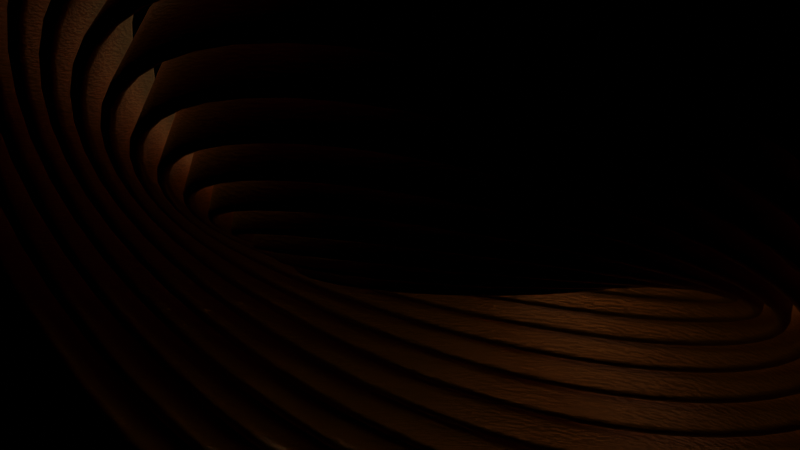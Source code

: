 # Source: rotating_rings.blend  (saved by Blender 2.83.19; exported with 4.5.12 LTS)
import bpy
from mathutils import Matrix  # noqa: F401  (used for matrix-valued properties, if any)

bpy.ops.wm.read_factory_settings(use_empty=True)
scene = bpy.context.scene
scene.name = 'Scene'

# ---- collections
col_collection = bpy.data.collections.new('Collection'); scene.collection.children.link(col_collection)

# ---- materials (node trees are filled in below, after node groups)
mat_material_001 = bpy.data.materials.new('Material.001')
mat_material_001.use_transparent_shadow = False

# ---- material node trees
mat_material_001.use_nodes = True; mat_material_001.node_tree.nodes.clear()
_N = mat_material_001.node_tree.nodes; _L = mat_material_001.node_tree.links
n0 = _N.new('ShaderNodeBsdfPrincipled'); n0.name = 'Principled BSDF'; n0.location = (10, 300)
n0.distribution = 'GGX'
n0.subsurface_method = 'BURLEY'
n0.inputs[0].default_value = (0.8, 0.4441, 0.1571, 1.0)
n0.inputs[1].default_value = 1.0
n0.inputs[3].default_value = 1.45
n0.inputs[27].default_value = (0.0, 0.0, 0.0, 1.0)
n0.inputs[28].default_value = 1.0
n1 = _N.new('ShaderNodeOutputMaterial'); n1.name = 'Material Output'; n1.location = (300, 300)
n2 = _N.new('ShaderNodeBump'); n2.name = 'Bump'; n2.location = (-290, -14)
n2.inputs[0].default_value = 0.1083
n2.inputs[1].default_value = 1.0
n2.inputs[2].default_value = 1.0
n3 = _N.new('ShaderNodeTexNoise'); n3.name = 'Noise Texture'; n3.location = (-560, -34)
n3.inputs[2].default_value = 23.0
n3.inputs[3].default_value = 16.0
_L.new(n0.outputs[0], n1.inputs[0])
_L.new(n2.outputs[0], n0.inputs[5])
_L.new(n3.outputs[1], n2.inputs[3])
n1.is_active_output = True

# ---- world
world_world = bpy.data.worlds.new('World'); scene.world = world_world
world_world.use_nodes = True; world_world.node_tree.nodes.clear()
_N = world_world.node_tree.nodes; _L = world_world.node_tree.links
n0 = _N.new('ShaderNodeOutputWorld'); n0.name = 'World Output'; n0.location = (300, 300)
n1 = _N.new('ShaderNodeBackground'); n1.name = 'Background'; n1.location = (10, 300)
n1.inputs[0].default_value = (0.0, 0.0, 0.0, 1.0)
_L.new(n1.outputs[0], n0.inputs[0])
n0.is_active_output = True
world_world.color = (0.05088, 0.05088, 0.05088)
world_world.use_sun_shadow = False
world_world.sun_shadow_jitter_overblur = 0.0

# ---- cameras
cam_camera = bpy.data.cameras.new('Camera')

# ---- lights
light_sun = bpy.data.lights.new('Sun', 'SUN')
light_sun.transmission_factor = 0.0
light_sun.angle = 0.3425
light_sun.energy = 1.0
light_sun.shadow_soft_size = 0.125

# ---- meshes
me_beziercircle = bpy.data.meshes.new('BezierCircle')
me_beziercircle.from_pydata([(0.0, -1.0, -0.13), (5.588e-09, -1.01, -0.1273), (9.313e-09, -1.017, -0.12), (9.313e-09, -1.02, -0.11), (1.118e-08, -1.02, 0.11), (7.451e-09, -1.017, 0.12), (7.451e-09, -1.01, 0.1273), (0.0, -1.0, 0.13), (-3.725e-09, -0.99, 0.1273), (-9.313e-09, -0.9827, 0.12), (-9.313e-09, -0.98, 0.11), (-1.118e-08, -0.98, -0.11), (-7.451e-09, -0.9827, -0.12), (-7.451e-09, -0.99, -0.1273), (-0.1357, -0.9909, -0.13), (-0.137, -1.001, -0.1273), (-0.138, -1.008, -0.12), (-0.1383, -1.011, -0.11), (-0.1383, -1.011, 0.11), (-0.138, -1.008, 0.12), (-0.137, -1.001, 0.1273), (-0.1357, -0.9909, 0.13), (-0.1343, -0.981, 0.1273), (-0.1333, -0.9737, 0.12), (-0.133, -0.971, 0.11), (-0.133, -0.971, -0.11), (-0.1333, -0.9737, -0.12), (-0.1343, -0.981, -0.1273), (-0.2658, -0.9643, -0.13), (-0.2684, -0.9739, -0.1273), (-0.2704, -0.981, -0.12), (-0.2711, -0.9836, -0.11), (-0.2711, -0.9836, 0.11), (-0.2704, -0.981, 0.12), (-0.2684, -0.9739, 0.1273), (-0.2658, -0.9643, 0.13), (-0.2631, -0.9546, 0.1273), (-0.2612, -0.9476, 0.12), (-0.2605, -0.945, 0.11), (-0.2605, -0.945, -0.11), (-0.2612, -0.9476, -0.12), (-0.2631, -0.9546, -0.1273), (-0.3892, -0.9214, -0.13), (-0.3931, -0.9306, -0.1273), (-0.3959, -0.9373, -0.12), (-0.397, -0.9398, -0.11), (-0.397, -0.9398, 0.11), (-0.3959, -0.9373, 0.12), (-0.3931, -0.9306, 0.1273), (-0.3892, -0.9214, 0.13), (-0.3853, -0.9122, 0.1273), (-0.3824, -0.9054, 0.12), (-0.3814, -0.903, 0.11), (-0.3814, -0.903, -0.11), (-0.3824, -0.9054, -0.12), (-0.3853, -0.9122, -0.1273), (-0.5046, -0.8634, -0.13), (-0.5097, -0.8721, -0.1273), (-0.5134, -0.8784, -0.12), (-0.5148, -0.8807, -0.11), (-0.5148, -0.8807, 0.11), (-0.5134, -0.8784, 0.12), (-0.5097, -0.8721, 0.1273), (-0.5046, -0.8634, 0.13), (-0.4996, -0.8548, 0.1273), (-0.4959, -0.8485, 0.12), (-0.4945, -0.8462, 0.11), (-0.4945, -0.8462, -0.11), (-0.4959, -0.8485, -0.12), (-0.4996, -0.8548, -0.1273), (-0.611, -0.7916, -0.13), (-0.6171, -0.7995, -0.1273), (-0.6216, -0.8053, -0.12), (-0.6232, -0.8074, -0.11), (-0.6232, -0.8074, 0.11), (-0.6216, -0.8053, 0.12), (-0.6171, -0.7995, 0.1273), (-0.611, -0.7916, 0.13), (-0.6049, -0.7837, 0.1273), (-0.6004, -0.7779, 0.12), (-0.5988, -0.7758, 0.11), (-0.5988, -0.7758, -0.11), (-0.6004, -0.7779, -0.12), (-0.6049, -0.7837, -0.1273), (-0.707, -0.707, -0.13), (-0.7141, -0.7141, -0.1273), (-0.7193, -0.7193, -0.12), (-0.7212, -0.7212, -0.11), (-0.7212, -0.7212, 0.11), (-0.7193, -0.7193, 0.12), (-0.7141, -0.7141, 0.1273), (-0.707, -0.707, 0.13), (-0.7, -0.7, 0.1273), (-0.6948, -0.6948, 0.12), (-0.6929, -0.6929, 0.11), (-0.6929, -0.6929, -0.11), (-0.6948, -0.6948, -0.12), (-0.7, -0.7, -0.1273), (-0.7916, -0.611, -0.13), (-0.7995, -0.6171, -0.1273), (-0.8053, -0.6216, -0.12), (-0.8074, -0.6232, -0.11), (-0.8074, -0.6232, 0.11), (-0.8053, -0.6216, 0.12), (-0.7995, -0.6171, 0.1273), (-0.7916, -0.611, 0.13), (-0.7837, -0.6049, 0.1273), (-0.7779, -0.6004, 0.12), (-0.7758, -0.5988, 0.11), (-0.7758, -0.5988, -0.11), (-0.7779, -0.6004, -0.12), (-0.7837, -0.6049, -0.1273), (-0.8634, -0.5046, -0.13), (-0.8721, -0.5097, -0.1273), (-0.8784, -0.5134, -0.12), (-0.8807, -0.5148, -0.11), (-0.8807, -0.5148, 0.11), (-0.8784, -0.5134, 0.12), (-0.8721, -0.5097, 0.1273), (-0.8634, -0.5046, 0.13), (-0.8548, -0.4996, 0.1273), (-0.8485, -0.4959, 0.12), (-0.8462, -0.4945, 0.11), (-0.8462, -0.4945, -0.11), (-0.8485, -0.4959, -0.12), (-0.8548, -0.4996, -0.1273), (-0.9214, -0.3892, -0.13), (-0.9306, -0.3931, -0.1273), (-0.9373, -0.3959, -0.12), (-0.9398, -0.397, -0.11), (-0.9398, -0.397, 0.11), (-0.9373, -0.3959, 0.12), (-0.9306, -0.3931, 0.1273), (-0.9214, -0.3892, 0.13), (-0.9122, -0.3853, 0.1273), (-0.9054, -0.3824, 0.12), (-0.903, -0.3814, 0.11), (-0.903, -0.3814, -0.11), (-0.9054, -0.3824, -0.12), (-0.9122, -0.3853, -0.1273), (-0.9643, -0.2658, -0.13), (-0.9739, -0.2684, -0.1273), (-0.981, -0.2704, -0.12), (-0.9836, -0.2711, -0.11), (-0.9836, -0.2711, 0.11), (-0.981, -0.2704, 0.12), (-0.9739, -0.2684, 0.1273), (-0.9643, -0.2658, 0.13), (-0.9546, -0.2631, 0.1273), (-0.9476, -0.2612, 0.12), (-0.945, -0.2605, 0.11), (-0.945, -0.2605, -0.11), (-0.9476, -0.2612, -0.12), (-0.9546, -0.2631, -0.1273), (-0.9909, -0.1357, -0.13), (-1.001, -0.137, -0.1273), (-1.008, -0.138, -0.12), (-1.011, -0.1383, -0.11), (-1.011, -0.1383, 0.11), (-1.008, -0.138, 0.12), (-1.001, -0.137, 0.1273), (-0.9909, -0.1357, 0.13), (-0.981, -0.1343, 0.1273), (-0.9737, -0.1333, 0.12), (-0.971, -0.133, 0.11), (-0.971, -0.133, -0.11), (-0.9737, -0.1333, -0.12), (-0.981, -0.1343, -0.1273), (-1.0, 0.0, -0.13), (-1.01, 0.0, -0.1273), (-1.017, 0.0, -0.12), (-1.02, 0.0, -0.11), (-1.02, 0.0, 0.11), (-1.017, 0.0, 0.12), (-1.01, 0.0, 0.1273), (-1.0, 0.0, 0.13), (-0.99, 0.0, 0.1273), (-0.9827, 0.0, 0.12), (-0.98, 0.0, 0.11), (-0.98, 0.0, -0.11), (-0.9827, 0.0, -0.12), (-0.99, 0.0, -0.1273), (-0.9909, 0.1357, -0.13), (-1.001, 0.137, -0.1273), (-1.008, 0.138, -0.12), (-1.011, 0.1383, -0.11), (-1.011, 0.1383, 0.11), (-1.008, 0.138, 0.12), (-1.001, 0.137, 0.1273), (-0.9909, 0.1357, 0.13), (-0.981, 0.1343, 0.1273), (-0.9737, 0.1333, 0.12), (-0.971, 0.133, 0.11), (-0.971, 0.133, -0.11), (-0.9737, 0.1333, -0.12), (-0.981, 0.1343, -0.1273), (-0.9643, 0.2658, -0.13), (-0.9739, 0.2684, -0.1273), (-0.981, 0.2704, -0.12), (-0.9836, 0.2711, -0.11), (-0.9836, 0.2711, 0.11), (-0.981, 0.2704, 0.12), (-0.9739, 0.2684, 0.1273), (-0.9643, 0.2658, 0.13), (-0.9546, 0.2631, 0.1273), (-0.9476, 0.2612, 0.12), (-0.945, 0.2605, 0.11), (-0.945, 0.2605, -0.11), (-0.9476, 0.2612, -0.12), (-0.9546, 0.2631, -0.1273), (-0.9214, 0.3892, -0.13), (-0.9306, 0.3931, -0.1273), (-0.9373, 0.3959, -0.12), (-0.9398, 0.397, -0.11), (-0.9398, 0.397, 0.11), (-0.9373, 0.3959, 0.12), (-0.9306, 0.3931, 0.1273), (-0.9214, 0.3892, 0.13), (-0.9122, 0.3853, 0.1273), (-0.9054, 0.3824, 0.12), (-0.903, 0.3814, 0.11), (-0.903, 0.3814, -0.11), (-0.9054, 0.3824, -0.12), (-0.9122, 0.3853, -0.1273), (-0.8634, 0.5046, -0.13), (-0.8721, 0.5097, -0.1273), (-0.8784, 0.5134, -0.12), (-0.8807, 0.5148, -0.11), (-0.8807, 0.5148, 0.11), (-0.8784, 0.5134, 0.12), (-0.8721, 0.5097, 0.1273), (-0.8634, 0.5046, 0.13), (-0.8548, 0.4996, 0.1273), (-0.8485, 0.4959, 0.12), (-0.8462, 0.4945, 0.11), (-0.8462, 0.4945, -0.11), (-0.8485, 0.4959, -0.12), (-0.8548, 0.4996, -0.1273), (-0.7916, 0.611, -0.13), (-0.7995, 0.6171, -0.1273), (-0.8053, 0.6216, -0.12), (-0.8074, 0.6232, -0.11), (-0.8074, 0.6232, 0.11), (-0.8053, 0.6216, 0.12), (-0.7995, 0.6171, 0.1273), (-0.7916, 0.611, 0.13), (-0.7837, 0.6049, 0.1273), (-0.7779, 0.6004, 0.12), (-0.7758, 0.5988, 0.11), (-0.7758, 0.5988, -0.11), (-0.7779, 0.6004, -0.12), (-0.7837, 0.6049, -0.1273), (-0.707, 0.707, -0.13), (-0.7141, 0.7141, -0.1273), (-0.7193, 0.7193, -0.12), (-0.7212, 0.7212, -0.11), (-0.7212, 0.7212, 0.11), (-0.7193, 0.7193, 0.12), (-0.7141, 0.7141, 0.1273), (-0.707, 0.707, 0.13), (-0.7, 0.7, 0.1273), (-0.6948, 0.6948, 0.12), (-0.6929, 0.6929, 0.11), (-0.6929, 0.6929, -0.11), (-0.6948, 0.6948, -0.12), (-0.7, 0.7, -0.1273), (-0.611, 0.7916, -0.13), (-0.6171, 0.7995, -0.1273), (-0.6216, 0.8053, -0.12), (-0.6232, 0.8074, -0.11), (-0.6232, 0.8074, 0.11), (-0.6216, 0.8053, 0.12), (-0.6171, 0.7995, 0.1273), (-0.611, 0.7916, 0.13), (-0.6049, 0.7837, 0.1273), (-0.6004, 0.7779, 0.12), (-0.5988, 0.7758, 0.11), (-0.5988, 0.7758, -0.11), (-0.6004, 0.7779, -0.12), (-0.6049, 0.7837, -0.1273), (-0.5046, 0.8634, -0.13), (-0.5097, 0.8721, -0.1273), (-0.5134, 0.8784, -0.12), (-0.5148, 0.8807, -0.11), (-0.5148, 0.8807, 0.11), (-0.5134, 0.8784, 0.12), (-0.5097, 0.8721, 0.1273), (-0.5046, 0.8634, 0.13), (-0.4996, 0.8548, 0.1273), (-0.4959, 0.8485, 0.12), (-0.4945, 0.8462, 0.11), (-0.4945, 0.8462, -0.11), (-0.4959, 0.8485, -0.12), (-0.4996, 0.8548, -0.1273), (-0.3892, 0.9214, -0.13), (-0.3931, 0.9306, -0.1273), (-0.3959, 0.9373, -0.12), (-0.397, 0.9398, -0.11), (-0.397, 0.9398, 0.11), (-0.3959, 0.9373, 0.12), (-0.3931, 0.9306, 0.1273), (-0.3892, 0.9214, 0.13), (-0.3853, 0.9122, 0.1273), (-0.3824, 0.9054, 0.12), (-0.3814, 0.903, 0.11), (-0.3814, 0.903, -0.11), (-0.3824, 0.9054, -0.12), (-0.3853, 0.9122, -0.1273), (-0.2658, 0.9643, -0.13), (-0.2684, 0.9739, -0.1273), (-0.2704, 0.981, -0.12), (-0.2711, 0.9836, -0.11), (-0.2711, 0.9836, 0.11), (-0.2704, 0.981, 0.12), (-0.2684, 0.9739, 0.1273), (-0.2658, 0.9643, 0.13), (-0.2631, 0.9546, 0.1273), (-0.2612, 0.9476, 0.12), (-0.2605, 0.945, 0.11), (-0.2605, 0.945, -0.11), (-0.2612, 0.9476, -0.12), (-0.2631, 0.9546, -0.1273), (-0.1357, 0.9909, -0.13), (-0.137, 1.001, -0.1273), (-0.138, 1.008, -0.12), (-0.1383, 1.011, -0.11), (-0.1383, 1.011, 0.11), (-0.138, 1.008, 0.12), (-0.137, 1.001, 0.1273), (-0.1357, 0.9909, 0.13), (-0.1343, 0.981, 0.1273), (-0.1333, 0.9737, 0.12), (-0.133, 0.971, 0.11), (-0.133, 0.971, -0.11), (-0.1333, 0.9737, -0.12), (-0.1343, 0.981, -0.1273), (0.0, 1.0, -0.13), (-7.451e-09, 1.01, -0.1273), (-7.451e-09, 1.017, -0.12), (-1.118e-08, 1.02, -0.11), (-9.313e-09, 1.02, 0.11), (-7.451e-09, 1.017, 0.12), (-5.588e-09, 1.01, 0.1273), (0.0, 1.0, 0.13), (3.725e-09, 0.99, 0.1273), (7.451e-09, 0.9827, 0.12), (1.118e-08, 0.98, 0.11), (9.313e-09, 0.98, -0.11), (7.451e-09, 0.9827, -0.12), (5.588e-09, 0.99, -0.1273), (0.1357, 0.9909, -0.13), (0.137, 1.001, -0.1273), (0.138, 1.008, -0.12), (0.1383, 1.011, -0.11), (0.1383, 1.011, 0.11), (0.138, 1.008, 0.12), (0.137, 1.001, 0.1273), (0.1357, 0.9909, 0.13), (0.1343, 0.981, 0.1273), (0.1333, 0.9737, 0.12), (0.133, 0.971, 0.11), (0.133, 0.971, -0.11), (0.1333, 0.9737, -0.12), (0.1343, 0.981, -0.1273), (0.2658, 0.9643, -0.13), (0.2684, 0.9739, -0.1273), (0.2704, 0.981, -0.12), (0.2711, 0.9836, -0.11), (0.2711, 0.9836, 0.11), (0.2704, 0.981, 0.12), (0.2684, 0.9739, 0.1273), (0.2658, 0.9643, 0.13), (0.2631, 0.9546, 0.1273), (0.2612, 0.9476, 0.12), (0.2605, 0.945, 0.11), (0.2605, 0.945, -0.11), (0.2612, 0.9476, -0.12), (0.2631, 0.9546, -0.1273), (0.3892, 0.9214, -0.13), (0.3931, 0.9306, -0.1273), (0.3959, 0.9373, -0.12), (0.397, 0.9398, -0.11), (0.397, 0.9398, 0.11), (0.3959, 0.9373, 0.12), (0.3931, 0.9306, 0.1273), (0.3892, 0.9214, 0.13), (0.3853, 0.9122, 0.1273), (0.3824, 0.9054, 0.12), (0.3814, 0.903, 0.11), (0.3814, 0.903, -0.11), (0.3824, 0.9054, -0.12), (0.3853, 0.9122, -0.1273), (0.5046, 0.8634, -0.13), (0.5097, 0.8721, -0.1273), (0.5134, 0.8784, -0.12), (0.5148, 0.8807, -0.11), (0.5148, 0.8807, 0.11), (0.5134, 0.8784, 0.12), (0.5097, 0.8721, 0.1273), (0.5046, 0.8634, 0.13), (0.4996, 0.8548, 0.1273), (0.4959, 0.8485, 0.12), (0.4945, 0.8462, 0.11), (0.4945, 0.8462, -0.11), (0.4959, 0.8485, -0.12), (0.4996, 0.8548, -0.1273), (0.611, 0.7916, -0.13), (0.6171, 0.7995, -0.1273), (0.6216, 0.8053, -0.12), (0.6232, 0.8074, -0.11), (0.6232, 0.8074, 0.11), (0.6216, 0.8053, 0.12), (0.6171, 0.7995, 0.1273), (0.611, 0.7916, 0.13), (0.6049, 0.7837, 0.1273), (0.6004, 0.7779, 0.12), (0.5988, 0.7758, 0.11), (0.5988, 0.7758, -0.11), (0.6004, 0.7779, -0.12), (0.6049, 0.7837, -0.1273), (0.707, 0.707, -0.13), (0.7141, 0.7141, -0.1273), (0.7193, 0.7193, -0.12), (0.7212, 0.7212, -0.11), (0.7212, 0.7212, 0.11), (0.7193, 0.7193, 0.12), (0.7141, 0.7141, 0.1273), (0.707, 0.707, 0.13), (0.7, 0.7, 0.1273), (0.6948, 0.6948, 0.12), (0.6929, 0.6929, 0.11), (0.6929, 0.6929, -0.11), (0.6948, 0.6948, -0.12), (0.7, 0.7, -0.1273), (0.7916, 0.611, -0.13), (0.7995, 0.6171, -0.1273), (0.8053, 0.6216, -0.12), (0.8074, 0.6232, -0.11), (0.8074, 0.6232, 0.11), (0.8053, 0.6216, 0.12), (0.7995, 0.6171, 0.1273), (0.7916, 0.611, 0.13), (0.7837, 0.6049, 0.1273), (0.7779, 0.6004, 0.12), (0.7758, 0.5988, 0.11), (0.7758, 0.5988, -0.11), (0.7779, 0.6004, -0.12), (0.7837, 0.6049, -0.1273), (0.8634, 0.5046, -0.13), (0.8721, 0.5097, -0.1273), (0.8784, 0.5134, -0.12), (0.8807, 0.5148, -0.11), (0.8807, 0.5148, 0.11), (0.8784, 0.5134, 0.12), (0.8721, 0.5097, 0.1273), (0.8634, 0.5046, 0.13), (0.8548, 0.4996, 0.1273), (0.8485, 0.4959, 0.12), (0.8462, 0.4945, 0.11), (0.8462, 0.4945, -0.11), (0.8485, 0.4959, -0.12), (0.8548, 0.4996, -0.1273), (0.9214, 0.3892, -0.13), (0.9306, 0.3931, -0.1273), (0.9373, 0.3959, -0.12), (0.9398, 0.397, -0.11), (0.9398, 0.397, 0.11), (0.9373, 0.3959, 0.12), (0.9306, 0.3931, 0.1273), (0.9214, 0.3892, 0.13), (0.9122, 0.3853, 0.1273), (0.9054, 0.3824, 0.12), (0.903, 0.3814, 0.11), (0.903, 0.3814, -0.11), (0.9054, 0.3824, -0.12), (0.9122, 0.3853, -0.1273), (0.9643, 0.2658, -0.13), (0.9739, 0.2684, -0.1273), (0.981, 0.2704, -0.12), (0.9836, 0.2711, -0.11), (0.9836, 0.2711, 0.11), (0.981, 0.2704, 0.12), (0.9739, 0.2684, 0.1273), (0.9643, 0.2658, 0.13), (0.9546, 0.2631, 0.1273), (0.9476, 0.2612, 0.12), (0.945, 0.2605, 0.11), (0.945, 0.2605, -0.11), (0.9476, 0.2612, -0.12), (0.9546, 0.2631, -0.1273), (0.9909, 0.1357, -0.13), (1.001, 0.137, -0.1273), (1.008, 0.138, -0.12), (1.011, 0.1383, -0.11), (1.011, 0.1383, 0.11), (1.008, 0.138, 0.12), (1.001, 0.137, 0.1273), (0.9909, 0.1357, 0.13), (0.981, 0.1343, 0.1273), (0.9737, 0.1333, 0.12), (0.971, 0.133, 0.11), (0.971, 0.133, -0.11), (0.9737, 0.1333, -0.12), (0.981, 0.1343, -0.1273), (1.0, 1.331e-15, -0.13), (1.01, 7.11e-10, -0.1273), (1.017, 1.232e-09, -0.12), (1.02, 5.147e-09, -0.11), (1.02, 5.147e-09, 0.11), (1.017, 1.232e-09, 0.12), (1.01, 7.11e-10, 0.1273), (1.0, -1.377e-15, 0.13), (0.99, -7.11e-10, 0.1273), (0.9827, -1.232e-09, 0.12), (0.98, -5.147e-09, 0.11), (0.98, -5.147e-09, -0.11), (0.9827, -1.232e-09, -0.12), (0.99, -7.11e-10, -0.1273), (0.9909, -0.1357, -0.13), (1.001, -0.137, -0.1273), (1.008, -0.138, -0.12), (1.011, -0.1383, -0.11), (1.011, -0.1383, 0.11), (1.008, -0.138, 0.12), (1.001, -0.137, 0.1273), (0.9909, -0.1357, 0.13), (0.981, -0.1343, 0.1273), (0.9737, -0.1333, 0.12), (0.971, -0.133, 0.11), (0.971, -0.133, -0.11), (0.9737, -0.1333, -0.12), (0.981, -0.1343, -0.1273), (0.9643, -0.2658, -0.13), (0.9739, -0.2684, -0.1273), (0.981, -0.2704, -0.12), (0.9836, -0.2711, -0.11), (0.9836, -0.2711, 0.11), (0.981, -0.2704, 0.12), (0.9739, -0.2684, 0.1273), (0.9643, -0.2658, 0.13), (0.9546, -0.2631, 0.1273), (0.9476, -0.2612, 0.12), (0.945, -0.2605, 0.11), (0.945, -0.2605, -0.11), (0.9476, -0.2612, -0.12), (0.9546, -0.2631, -0.1273), (0.9214, -0.3892, -0.13), (0.9306, -0.3931, -0.1273), (0.9373, -0.3959, -0.12), (0.9398, -0.397, -0.11), (0.9398, -0.397, 0.11), (0.9373, -0.3959, 0.12), (0.9306, -0.3931, 0.1273), (0.9214, -0.3892, 0.13), (0.9122, -0.3853, 0.1273), (0.9054, -0.3824, 0.12), (0.903, -0.3814, 0.11), (0.903, -0.3814, -0.11), (0.9054, -0.3824, -0.12), (0.9122, -0.3853, -0.1273), (0.8634, -0.5046, -0.13), (0.8721, -0.5097, -0.1273), (0.8784, -0.5134, -0.12), (0.8807, -0.5148, -0.11), (0.8807, -0.5148, 0.11), (0.8784, -0.5134, 0.12), (0.8721, -0.5097, 0.1273), (0.8634, -0.5046, 0.13), (0.8548, -0.4996, 0.1273), (0.8485, -0.4959, 0.12), (0.8462, -0.4945, 0.11), (0.8462, -0.4945, -0.11), (0.8485, -0.4959, -0.12), (0.8548, -0.4996, -0.1273), (0.7916, -0.611, -0.13), (0.7995, -0.6171, -0.1273), (0.8053, -0.6216, -0.12), (0.8074, -0.6232, -0.11), (0.8074, -0.6232, 0.11), (0.8053, -0.6216, 0.12), (0.7995, -0.6171, 0.1273), (0.7916, -0.611, 0.13), (0.7837, -0.6049, 0.1273), (0.7779, -0.6004, 0.12), (0.7758, -0.5988, 0.11), (0.7758, -0.5988, -0.11), (0.7779, -0.6004, -0.12), (0.7837, -0.6049, -0.1273), (0.707, -0.707, -0.13), (0.7141, -0.7141, -0.1273), (0.7193, -0.7193, -0.12), (0.7212, -0.7212, -0.11), (0.7212, -0.7212, 0.11), (0.7193, -0.7193, 0.12), (0.7141, -0.7141, 0.1273), (0.707, -0.707, 0.13), (0.7, -0.7, 0.1273), (0.6948, -0.6948, 0.12), (0.6929, -0.6929, 0.11), (0.6929, -0.6929, -0.11), (0.6948, -0.6948, -0.12), (0.7, -0.7, -0.1273), (0.611, -0.7916, -0.13), (0.6171, -0.7995, -0.1273), (0.6216, -0.8053, -0.12), (0.6232, -0.8074, -0.11), (0.6232, -0.8074, 0.11), (0.6216, -0.8053, 0.12), (0.6171, -0.7995, 0.1273), (0.611, -0.7916, 0.13), (0.6049, -0.7837, 0.1273), (0.6004, -0.7779, 0.12), (0.5988, -0.7758, 0.11), (0.5988, -0.7758, -0.11), (0.6004, -0.7779, -0.12), (0.6049, -0.7837, -0.1273), (0.5046, -0.8634, -0.13), (0.5097, -0.8721, -0.1273), (0.5134, -0.8784, -0.12), (0.5148, -0.8807, -0.11), (0.5148, -0.8807, 0.11), (0.5134, -0.8784, 0.12), (0.5097, -0.8721, 0.1273), (0.5046, -0.8634, 0.13), (0.4996, -0.8548, 0.1273), (0.4959, -0.8485, 0.12), (0.4945, -0.8462, 0.11), (0.4945, -0.8462, -0.11), (0.4959, -0.8485, -0.12), (0.4996, -0.8548, -0.1273), (0.3892, -0.9214, -0.13), (0.3931, -0.9306, -0.1273), (0.3959, -0.9373, -0.12), (0.397, -0.9398, -0.11), (0.397, -0.9398, 0.11), (0.3959, -0.9373, 0.12), (0.3931, -0.9306, 0.1273), (0.3892, -0.9214, 0.13), (0.3853, -0.9122, 0.1273), (0.3824, -0.9054, 0.12), (0.3814, -0.903, 0.11), (0.3814, -0.903, -0.11), (0.3824, -0.9054, -0.12), (0.3853, -0.9122, -0.1273), (0.2658, -0.9643, -0.13), (0.2684, -0.9739, -0.1273), (0.2704, -0.981, -0.12), (0.2711, -0.9836, -0.11), (0.2711, -0.9836, 0.11), (0.2704, -0.981, 0.12), (0.2684, -0.9739, 0.1273), (0.2658, -0.9643, 0.13), (0.2631, -0.9546, 0.1273), (0.2612, -0.9476, 0.12), (0.2605, -0.945, 0.11), (0.2605, -0.945, -0.11), (0.2612, -0.9476, -0.12), (0.2631, -0.9546, -0.1273), (0.1357, -0.9909, -0.13), (0.137, -1.001, -0.1273), (0.138, -1.008, -0.12), (0.1383, -1.011, -0.11), (0.1383, -1.011, 0.11), (0.138, -1.008, 0.12), (0.137, -1.001, 0.1273), (0.1357, -0.9909, 0.13), (0.1343, -0.981, 0.1273), (0.1333, -0.9737, 0.12), (0.133, -0.971, 0.11), (0.133, -0.971, -0.11), (0.1333, -0.9737, -0.12), (0.1343, -0.981, -0.1273)], [], [(0, 14, 27, 13), (1, 15, 14, 0), (2, 16, 15, 1), (3, 17, 16, 2), (4, 18, 17, 3), (5, 19, 18, 4), (6, 20, 19, 5), (7, 21, 20, 6), (8, 22, 21, 7), (9, 23, 22, 8), (10, 24, 23, 9), (11, 25, 24, 10), (12, 26, 25, 11), (13, 27, 26, 12), (14, 28, 41, 27), (15, 29, 28, 14), (16, 30, 29, 15), (17, 31, 30, 16), (18, 32, 31, 17), (19, 33, 32, 18), (20, 34, 33, 19), (21, 35, 34, 20), (22, 36, 35, 21), (23, 37, 36, 22), (24, 38, 37, 23), (25, 39, 38, 24), (26, 40, 39, 25), (27, 41, 40, 26), (28, 42, 55, 41), (29, 43, 42, 28), (30, 44, 43, 29), (31, 45, 44, 30), (32, 46, 45, 31), (33, 47, 46, 32), (34, 48, 47, 33), (35, 49, 48, 34), (36, 50, 49, 35), (37, 51, 50, 36), (38, 52, 51, 37), (39, 53, 52, 38), (40, 54, 53, 39), (41, 55, 54, 40), (42, 56, 69, 55), (43, 57, 56, 42), (44, 58, 57, 43), (45, 59, 58, 44), (46, 60, 59, 45), (47, 61, 60, 46), (48, 62, 61, 47), (49, 63, 62, 48), (50, 64, 63, 49), (51, 65, 64, 50), (52, 66, 65, 51), (53, 67, 66, 52), (54, 68, 67, 53), (55, 69, 68, 54), (56, 70, 83, 69), (57, 71, 70, 56), (58, 72, 71, 57), (59, 73, 72, 58), (60, 74, 73, 59), (61, 75, 74, 60), (62, 76, 75, 61), (63, 77, 76, 62), (64, 78, 77, 63), (65, 79, 78, 64), (66, 80, 79, 65), (67, 81, 80, 66), (68, 82, 81, 67), (69, 83, 82, 68), (70, 84, 97, 83), (71, 85, 84, 70), (72, 86, 85, 71), (73, 87, 86, 72), (74, 88, 87, 73), (75, 89, 88, 74), (76, 90, 89, 75), (77, 91, 90, 76), (78, 92, 91, 77), (79, 93, 92, 78), (80, 94, 93, 79), (81, 95, 94, 80), (82, 96, 95, 81), (83, 97, 96, 82), (84, 98, 111, 97), (85, 99, 98, 84), (86, 100, 99, 85), (87, 101, 100, 86), (88, 102, 101, 87), (89, 103, 102, 88), (90, 104, 103, 89), (91, 105, 104, 90), (92, 106, 105, 91), (93, 107, 106, 92), (94, 108, 107, 93), (95, 109, 108, 94), (96, 110, 109, 95), (97, 111, 110, 96), (98, 112, 125, 111), (99, 113, 112, 98), (100, 114, 113, 99), (101, 115, 114, 100), (102, 116, 115, 101), (103, 117, 116, 102), (104, 118, 117, 103), (105, 119, 118, 104), (106, 120, 119, 105), (107, 121, 120, 106), (108, 122, 121, 107), (109, 123, 122, 108), (110, 124, 123, 109), (111, 125, 124, 110), (112, 126, 139, 125), (113, 127, 126, 112), (114, 128, 127, 113), (115, 129, 128, 114), (116, 130, 129, 115), (117, 131, 130, 116), (118, 132, 131, 117), (119, 133, 132, 118), (120, 134, 133, 119), (121, 135, 134, 120), (122, 136, 135, 121), (123, 137, 136, 122), (124, 138, 137, 123), (125, 139, 138, 124), (126, 140, 153, 139), (127, 141, 140, 126), (128, 142, 141, 127), (129, 143, 142, 128), (130, 144, 143, 129), (131, 145, 144, 130), (132, 146, 145, 131), (133, 147, 146, 132), (134, 148, 147, 133), (135, 149, 148, 134), (136, 150, 149, 135), (137, 151, 150, 136), (138, 152, 151, 137), (139, 153, 152, 138), (140, 154, 167, 153), (141, 155, 154, 140), (142, 156, 155, 141), (143, 157, 156, 142), (144, 158, 157, 143), (145, 159, 158, 144), (146, 160, 159, 145), (147, 161, 160, 146), (148, 162, 161, 147), (149, 163, 162, 148), (150, 164, 163, 149), (151, 165, 164, 150), (152, 166, 165, 151), (153, 167, 166, 152), (154, 168, 181, 167), (155, 169, 168, 154), (156, 170, 169, 155), (157, 171, 170, 156), (158, 172, 171, 157), (159, 173, 172, 158), (160, 174, 173, 159), (161, 175, 174, 160), (162, 176, 175, 161), (163, 177, 176, 162), (164, 178, 177, 163), (165, 179, 178, 164), (166, 180, 179, 165), (167, 181, 180, 166), (168, 182, 195, 181), (169, 183, 182, 168), (170, 184, 183, 169), (171, 185, 184, 170), (172, 186, 185, 171), (173, 187, 186, 172), (174, 188, 187, 173), (175, 189, 188, 174), (176, 190, 189, 175), (177, 191, 190, 176), (178, 192, 191, 177), (179, 193, 192, 178), (180, 194, 193, 179), (181, 195, 194, 180), (182, 196, 209, 195), (183, 197, 196, 182), (184, 198, 197, 183), (185, 199, 198, 184), (186, 200, 199, 185), (187, 201, 200, 186), (188, 202, 201, 187), (189, 203, 202, 188), (190, 204, 203, 189), (191, 205, 204, 190), (192, 206, 205, 191), (193, 207, 206, 192), (194, 208, 207, 193), (195, 209, 208, 194), (196, 210, 223, 209), (197, 211, 210, 196), (198, 212, 211, 197), (199, 213, 212, 198), (200, 214, 213, 199), (201, 215, 214, 200), (202, 216, 215, 201), (203, 217, 216, 202), (204, 218, 217, 203), (205, 219, 218, 204), (206, 220, 219, 205), (207, 221, 220, 206), (208, 222, 221, 207), (209, 223, 222, 208), (210, 224, 237, 223), (211, 225, 224, 210), (212, 226, 225, 211), (213, 227, 226, 212), (214, 228, 227, 213), (215, 229, 228, 214), (216, 230, 229, 215), (217, 231, 230, 216), (218, 232, 231, 217), (219, 233, 232, 218), (220, 234, 233, 219), (221, 235, 234, 220), (222, 236, 235, 221), (223, 237, 236, 222), (224, 238, 251, 237), (225, 239, 238, 224), (226, 240, 239, 225), (227, 241, 240, 226), (228, 242, 241, 227), (229, 243, 242, 228), (230, 244, 243, 229), (231, 245, 244, 230), (232, 246, 245, 231), (233, 247, 246, 232), (234, 248, 247, 233), (235, 249, 248, 234), (236, 250, 249, 235), (237, 251, 250, 236), (238, 252, 265, 251), (239, 253, 252, 238), (240, 254, 253, 239), (241, 255, 254, 240), (242, 256, 255, 241), (243, 257, 256, 242), (244, 258, 257, 243), (245, 259, 258, 244), (246, 260, 259, 245), (247, 261, 260, 246), (248, 262, 261, 247), (249, 263, 262, 248), (250, 264, 263, 249), (251, 265, 264, 250), (252, 266, 279, 265), (253, 267, 266, 252), (254, 268, 267, 253), (255, 269, 268, 254), (256, 270, 269, 255), (257, 271, 270, 256), (258, 272, 271, 257), (259, 273, 272, 258), (260, 274, 273, 259), (261, 275, 274, 260), (262, 276, 275, 261), (263, 277, 276, 262), (264, 278, 277, 263), (265, 279, 278, 264), (266, 280, 293, 279), (267, 281, 280, 266), (268, 282, 281, 267), (269, 283, 282, 268), (270, 284, 283, 269), (271, 285, 284, 270), (272, 286, 285, 271), (273, 287, 286, 272), (274, 288, 287, 273), (275, 289, 288, 274), (276, 290, 289, 275), (277, 291, 290, 276), (278, 292, 291, 277), (279, 293, 292, 278), (280, 294, 307, 293), (281, 295, 294, 280), (282, 296, 295, 281), (283, 297, 296, 282), (284, 298, 297, 283), (285, 299, 298, 284), (286, 300, 299, 285), (287, 301, 300, 286), (288, 302, 301, 287), (289, 303, 302, 288), (290, 304, 303, 289), (291, 305, 304, 290), (292, 306, 305, 291), (293, 307, 306, 292), (294, 308, 321, 307), (295, 309, 308, 294), (296, 310, 309, 295), (297, 311, 310, 296), (298, 312, 311, 297), (299, 313, 312, 298), (300, 314, 313, 299), (301, 315, 314, 300), (302, 316, 315, 301), (303, 317, 316, 302), (304, 318, 317, 303), (305, 319, 318, 304), (306, 320, 319, 305), (307, 321, 320, 306), (308, 322, 335, 321), (309, 323, 322, 308), (310, 324, 323, 309), (311, 325, 324, 310), (312, 326, 325, 311), (313, 327, 326, 312), (314, 328, 327, 313), (315, 329, 328, 314), (316, 330, 329, 315), (317, 331, 330, 316), (318, 332, 331, 317), (319, 333, 332, 318), (320, 334, 333, 319), (321, 335, 334, 320), (322, 336, 349, 335), (323, 337, 336, 322), (324, 338, 337, 323), (325, 339, 338, 324), (326, 340, 339, 325), (327, 341, 340, 326), (328, 342, 341, 327), (329, 343, 342, 328), (330, 344, 343, 329), (331, 345, 344, 330), (332, 346, 345, 331), (333, 347, 346, 332), (334, 348, 347, 333), (335, 349, 348, 334), (336, 350, 363, 349), (337, 351, 350, 336), (338, 352, 351, 337), (339, 353, 352, 338), (340, 354, 353, 339), (341, 355, 354, 340), (342, 356, 355, 341), (343, 357, 356, 342), (344, 358, 357, 343), (345, 359, 358, 344), (346, 360, 359, 345), (347, 361, 360, 346), (348, 362, 361, 347), (349, 363, 362, 348), (350, 364, 377, 363), (351, 365, 364, 350), (352, 366, 365, 351), (353, 367, 366, 352), (354, 368, 367, 353), (355, 369, 368, 354), (356, 370, 369, 355), (357, 371, 370, 356), (358, 372, 371, 357), (359, 373, 372, 358), (360, 374, 373, 359), (361, 375, 374, 360), (362, 376, 375, 361), (363, 377, 376, 362), (364, 378, 391, 377), (365, 379, 378, 364), (366, 380, 379, 365), (367, 381, 380, 366), (368, 382, 381, 367), (369, 383, 382, 368), (370, 384, 383, 369), (371, 385, 384, 370), (372, 386, 385, 371), (373, 387, 386, 372), (374, 388, 387, 373), (375, 389, 388, 374), (376, 390, 389, 375), (377, 391, 390, 376), (378, 392, 405, 391), (379, 393, 392, 378), (380, 394, 393, 379), (381, 395, 394, 380), (382, 396, 395, 381), (383, 397, 396, 382), (384, 398, 397, 383), (385, 399, 398, 384), (386, 400, 399, 385), (387, 401, 400, 386), (388, 402, 401, 387), (389, 403, 402, 388), (390, 404, 403, 389), (391, 405, 404, 390), (392, 406, 419, 405), (393, 407, 406, 392), (394, 408, 407, 393), (395, 409, 408, 394), (396, 410, 409, 395), (397, 411, 410, 396), (398, 412, 411, 397), (399, 413, 412, 398), (400, 414, 413, 399), (401, 415, 414, 400), (402, 416, 415, 401), (403, 417, 416, 402), (404, 418, 417, 403), (405, 419, 418, 404), (406, 420, 433, 419), (407, 421, 420, 406), (408, 422, 421, 407), (409, 423, 422, 408), (410, 424, 423, 409), (411, 425, 424, 410), (412, 426, 425, 411), (413, 427, 426, 412), (414, 428, 427, 413), (415, 429, 428, 414), (416, 430, 429, 415), (417, 431, 430, 416), (418, 432, 431, 417), (419, 433, 432, 418), (420, 434, 447, 433), (421, 435, 434, 420), (422, 436, 435, 421), (423, 437, 436, 422), (424, 438, 437, 423), (425, 439, 438, 424), (426, 440, 439, 425), (427, 441, 440, 426), (428, 442, 441, 427), (429, 443, 442, 428), (430, 444, 443, 429), (431, 445, 444, 430), (432, 446, 445, 431), (433, 447, 446, 432), (434, 448, 461, 447), (435, 449, 448, 434), (436, 450, 449, 435), (437, 451, 450, 436), (438, 452, 451, 437), (439, 453, 452, 438), (440, 454, 453, 439), (441, 455, 454, 440), (442, 456, 455, 441), (443, 457, 456, 442), (444, 458, 457, 443), (445, 459, 458, 444), (446, 460, 459, 445), (447, 461, 460, 446), (448, 462, 475, 461), (449, 463, 462, 448), (450, 464, 463, 449), (451, 465, 464, 450), (452, 466, 465, 451), (453, 467, 466, 452), (454, 468, 467, 453), (455, 469, 468, 454), (456, 470, 469, 455), (457, 471, 470, 456), (458, 472, 471, 457), (459, 473, 472, 458), (460, 474, 473, 459), (461, 475, 474, 460), (462, 476, 489, 475), (463, 477, 476, 462), (464, 478, 477, 463), (465, 479, 478, 464), (466, 480, 479, 465), (467, 481, 480, 466), (468, 482, 481, 467), (469, 483, 482, 468), (470, 484, 483, 469), (471, 485, 484, 470), (472, 486, 485, 471), (473, 487, 486, 472), (474, 488, 487, 473), (475, 489, 488, 474), (476, 490, 503, 489), (477, 491, 490, 476), (478, 492, 491, 477), (479, 493, 492, 478), (480, 494, 493, 479), (481, 495, 494, 480), (482, 496, 495, 481), (483, 497, 496, 482), (484, 498, 497, 483), (485, 499, 498, 484), (486, 500, 499, 485), (487, 501, 500, 486), (488, 502, 501, 487), (489, 503, 502, 488), (490, 504, 517, 503), (491, 505, 504, 490), (492, 506, 505, 491), (493, 507, 506, 492), (494, 508, 507, 493), (495, 509, 508, 494), (496, 510, 509, 495), (497, 511, 510, 496), (498, 512, 511, 497), (499, 513, 512, 498), (500, 514, 513, 499), (501, 515, 514, 500), (502, 516, 515, 501), (503, 517, 516, 502), (504, 518, 531, 517), (505, 519, 518, 504), (506, 520, 519, 505), (507, 521, 520, 506), (508, 522, 521, 507), (509, 523, 522, 508), (510, 524, 523, 509), (511, 525, 524, 510), (512, 526, 525, 511), (513, 527, 526, 512), (514, 528, 527, 513), (515, 529, 528, 514), (516, 530, 529, 515), (517, 531, 530, 516), (518, 532, 545, 531), (519, 533, 532, 518), (520, 534, 533, 519), (521, 535, 534, 520), (522, 536, 535, 521), (523, 537, 536, 522), (524, 538, 537, 523), (525, 539, 538, 524), (526, 540, 539, 525), (527, 541, 540, 526), (528, 542, 541, 527), (529, 543, 542, 528), (530, 544, 543, 529), (531, 545, 544, 530), (532, 546, 559, 545), (533, 547, 546, 532), (534, 548, 547, 533), (535, 549, 548, 534), (536, 550, 549, 535), (537, 551, 550, 536), (538, 552, 551, 537), (539, 553, 552, 538), (540, 554, 553, 539), (541, 555, 554, 540), (542, 556, 555, 541), (543, 557, 556, 542), (544, 558, 557, 543), (545, 559, 558, 544), (546, 560, 573, 559), (547, 561, 560, 546), (548, 562, 561, 547), (549, 563, 562, 548), (550, 564, 563, 549), (551, 565, 564, 550), (552, 566, 565, 551), (553, 567, 566, 552), (554, 568, 567, 553), (555, 569, 568, 554), (556, 570, 569, 555), (557, 571, 570, 556), (558, 572, 571, 557), (559, 573, 572, 558), (560, 574, 587, 573), (561, 575, 574, 560), (562, 576, 575, 561), (563, 577, 576, 562), (564, 578, 577, 563), (565, 579, 578, 564), (566, 580, 579, 565), (567, 581, 580, 566), (568, 582, 581, 567), (569, 583, 582, 568), (570, 584, 583, 569), (571, 585, 584, 570), (572, 586, 585, 571), (573, 587, 586, 572), (574, 588, 601, 587), (575, 589, 588, 574), (576, 590, 589, 575), (577, 591, 590, 576), (578, 592, 591, 577), (579, 593, 592, 578), (580, 594, 593, 579), (581, 595, 594, 580), (582, 596, 595, 581), (583, 597, 596, 582), (584, 598, 597, 583), (585, 599, 598, 584), (586, 600, 599, 585), (587, 601, 600, 586), (588, 602, 615, 601), (589, 603, 602, 588), (590, 604, 603, 589), (591, 605, 604, 590), (592, 606, 605, 591), (593, 607, 606, 592), (594, 608, 607, 593), (595, 609, 608, 594), (596, 610, 609, 595), (597, 611, 610, 596), (598, 612, 611, 597), (599, 613, 612, 598), (600, 614, 613, 599), (601, 615, 614, 600), (602, 616, 629, 615), (603, 617, 616, 602), (604, 618, 617, 603), (605, 619, 618, 604), (606, 620, 619, 605), (607, 621, 620, 606), (608, 622, 621, 607), (609, 623, 622, 608), (610, 624, 623, 609), (611, 625, 624, 610), (612, 626, 625, 611), (613, 627, 626, 612), (614, 628, 627, 613), (615, 629, 628, 614), (616, 630, 643, 629), (617, 631, 630, 616), (618, 632, 631, 617), (619, 633, 632, 618), (620, 634, 633, 619), (621, 635, 634, 620), (622, 636, 635, 621), (623, 637, 636, 622), (624, 638, 637, 623), (625, 639, 638, 624), (626, 640, 639, 625), (627, 641, 640, 626), (628, 642, 641, 627), (629, 643, 642, 628), (630, 644, 657, 643), (631, 645, 644, 630), (632, 646, 645, 631), (633, 647, 646, 632), (634, 648, 647, 633), (635, 649, 648, 634), (636, 650, 649, 635), (637, 651, 650, 636), (638, 652, 651, 637), (639, 653, 652, 638), (640, 654, 653, 639), (641, 655, 654, 640), (642, 656, 655, 641), (643, 657, 656, 642), (644, 658, 671, 657), (645, 659, 658, 644), (646, 660, 659, 645), (647, 661, 660, 646), (648, 662, 661, 647), (649, 663, 662, 648), (650, 664, 663, 649), (651, 665, 664, 650), (652, 666, 665, 651), (653, 667, 666, 652), (654, 668, 667, 653), (655, 669, 668, 654), (656, 670, 669, 655), (657, 671, 670, 656), (658, 0, 13, 671), (659, 1, 0, 658), (660, 2, 1, 659), (661, 3, 2, 660), (662, 4, 3, 661), (663, 5, 4, 662), (664, 6, 5, 663), (665, 7, 6, 664), (666, 8, 7, 665), (667, 9, 8, 666), (668, 10, 9, 667), (669, 11, 10, 668), (670, 12, 11, 669), (671, 13, 12, 670)])
me_beziercircle.polygons.foreach_set('use_smooth', [True] * 672)
_uv = me_beziercircle.uv_layers.new(name='UVMap')
_uv.uv.foreach_set('vector', [0.0, 1.0, 0.02083, 1.0, 0.02083, 0.9286, 0.0, 0.9286, 0.0, 0.07143, 0.02083, 0.07143, 0.02083, 0.0, 0.0, 0.0, 0.0, 0.1429, 0.02083, 0.1429, 0.02083, 0.07143, 0.0, 0.07143, 0.0, 0.2143, 0.02083, 0.2143, 0.02083, 0.1429, 0.0, 0.1429, 0.0, 0.2857, 0.02083, 0.2857, 0.02083, 0.2143, 0.0, 0.2143, 0.0, 0.3571, 0.02083, 0.3571, 0.02083, 0.2857, 0.0, 0.2857, 0.0, 0.4286, 0.02083, 0.4286, 0.02083, 0.3571, 0.0, 0.3571, 0.0, 0.5, 0.02083, 0.5, 0.02083, 0.4286, 0.0, 0.4286, 0.0, 0.5714, 0.02083, 0.5714, 0.02083, 0.5, 0.0, 0.5, 0.0, 0.6429, 0.02083, 0.6429, 0.02083, 0.5714, 0.0, 0.5714, 0.0, 0.7143, 0.02083, 0.7143, 0.02083, 0.6429, 0.0, 0.6429, 0.0, 0.7857, 0.02083, 0.7857, 0.02083, 0.7143, 0.0, 0.7143, 0.0, 0.8571, 0.02083, 0.8571, 0.02083, 0.7857, 0.0, 0.7857, 0.0, 0.9286, 0.02083, 0.9286, 0.02083, 0.8571, 0.0, 0.8571, 0.02083, 1.0, 0.04167, 1.0, 0.04167, 0.9286, 0.02083, 0.9286, 0.02083, 0.07143, 0.04167, 0.07143, 0.04167, 0.0, 0.02083, 0.0, 0.02083, 0.1429, 0.04167, 0.1429, 0.04167, 0.07143, 0.02083, 0.07143, 0.02083, 0.2143, 0.04167, 0.2143, 0.04167, 0.1429, 0.02083, 0.1429, 0.02083, 0.2857, 0.04167, 0.2857, 0.04167, 0.2143, 0.02083, 0.2143, 0.02083, 0.3571, 0.04167, 0.3571, 0.04167, 0.2857, 0.02083, 0.2857, 0.02083, 0.4286, 0.04167, 0.4286, 0.04167, 0.3571, 0.02083, 0.3571, 0.02083, 0.5, 0.04167, 0.5, 0.04167, 0.4286, 0.02083, 0.4286, 0.02083, 0.5714, 0.04167, 0.5714, 0.04167, 0.5, 0.02083, 0.5, 0.02083, 0.6429, 0.04167, 0.6429, 0.04167, 0.5714, 0.02083, 0.5714, 0.02083, 0.7143, 0.04167, 0.7143, 0.04167, 0.6429, 0.02083, 0.6429, 0.02083, 0.7857, 0.04167, 0.7857, 0.04167, 0.7143, 0.02083, 0.7143, 0.02083, 0.8571, 0.04167, 0.8571, 0.04167, 0.7857, 0.02083, 0.7857, 0.02083, 0.9286, 0.04167, 0.9286, 0.04167, 0.8571, 0.02083, 0.8571, 0.04167, 1.0, 0.0625, 1.0, 0.0625, 0.9286, 0.04167, 0.9286, 0.04167, 0.07143, 0.0625, 0.07143, 0.0625, 0.0, 0.04167, 0.0, 0.04167, 0.1429, 0.0625, 0.1429, 0.0625, 0.07143, 0.04167, 0.07143, 0.04167, 0.2143, 0.0625, 0.2143, 0.0625, 0.1429, 0.04167, 0.1429, 0.04167, 0.2857, 0.0625, 0.2857, 0.0625, 0.2143, 0.04167, 0.2143, 0.04167, 0.3571, 0.0625, 0.3571, 0.0625, 0.2857, 0.04167, 0.2857, 0.04167, 0.4286, 0.0625, 0.4286, 0.0625, 0.3571, 0.04167, 0.3571, 0.04167, 0.5, 0.0625, 0.5, 0.0625, 0.4286, 0.04167, 0.4286, 0.04167, 0.5714, 0.0625, 0.5714, 0.0625, 0.5, 0.04167, 0.5, 0.04167, 0.6429, 0.0625, 0.6429, 0.0625, 0.5714, 0.04167, 0.5714, 0.04167, 0.7143, 0.0625, 0.7143, 0.0625, 0.6429, 0.04167, 0.6429, 0.04167, 0.7857, 0.0625, 0.7857, 0.0625, 0.7143, 0.04167, 0.7143, 0.04167, 0.8571, 0.0625, 0.8571, 0.0625, 0.7857, 0.04167, 0.7857, 0.04167, 0.9286, 0.0625, 0.9286, 0.0625, 0.8571, 0.04167, 0.8571, 0.0625, 1.0, 0.08333, 1.0, 0.08333, 0.9286, 0.0625, 0.9286, 0.0625, 0.07143, 0.08333, 0.07143, 0.08333, 0.0, 0.0625, 0.0, 0.0625, 0.1429, 0.08333, 0.1429, 0.08333, 0.07143, 0.0625, 0.07143, 0.0625, 0.2143, 0.08333, 0.2143, 0.08333, 0.1429, 0.0625, 0.1429, 0.0625, 0.2857, 0.08333, 0.2857, 0.08333, 0.2143, 0.0625, 0.2143, 0.0625, 0.3571, 0.08333, 0.3571, 0.08333, 0.2857, 0.0625, 0.2857, 0.0625, 0.4286, 0.08333, 0.4286, 0.08333, 0.3571, 0.0625, 0.3571, 0.0625, 0.5, 0.08333, 0.5, 0.08333, 0.4286, 0.0625, 0.4286, 0.0625, 0.5714, 0.08333, 0.5714, 0.08333, 0.5, 0.0625, 0.5, 0.0625, 0.6429, 0.08333, 0.6429, 0.08333, 0.5714, 0.0625, 0.5714, 0.0625, 0.7143, 0.08333, 0.7143, 0.08333, 0.6429, 0.0625, 0.6429, 0.0625, 0.7857, 0.08333, 0.7857, 0.08333, 0.7143, 0.0625, 0.7143, 0.0625, 0.8571, 0.08333, 0.8571, 0.08333, 0.7857, 0.0625, 0.7857, 0.0625, 0.9286, 0.08333, 0.9286, 0.08333, 0.8571, 0.0625, 0.8571, 0.08333, 1.0, 0.1042, 1.0, 0.1042, 0.9286, 0.08333, 0.9286, 0.08333, 0.07143, 0.1042, 0.07143, 0.1042, 0.0, 0.08333, 0.0, 0.08333, 0.1429, 0.1042, 0.1429, 0.1042, 0.07143, 0.08333, 0.07143, 0.08333, 0.2143, 0.1042, 0.2143, 0.1042, 0.1429, 0.08333, 0.1429, 0.08333, 0.2857, 0.1042, 0.2857, 0.1042, 0.2143, 0.08333, 0.2143, 0.08333, 0.3571, 0.1042, 0.3571, 0.1042, 0.2857, 0.08333, 0.2857, 0.08333, 0.4286, 0.1042, 0.4286, 0.1042, 0.3571, 0.08333, 0.3571, 0.08333, 0.5, 0.1042, 0.5, 0.1042, 0.4286, 0.08333, 0.4286, 0.08333, 0.5714, 0.1042, 0.5714, 0.1042, 0.5, 0.08333, 0.5, 0.08333, 0.6429, 0.1042, 0.6429, 0.1042, 0.5714, 0.08333, 0.5714, 0.08333, 0.7143, 0.1042, 0.7143, 0.1042, 0.6429, 0.08333, 0.6429, 0.08333, 0.7857, 0.1042, 0.7857, 0.1042, 0.7143, 0.08333, 0.7143, 0.08333, 0.8571, 0.1042, 0.8571, 0.1042, 0.7857, 0.08333, 0.7857, 0.08333, 0.9286, 0.1042, 0.9286, 0.1042, 0.8571, 0.08333, 0.8571, 0.1042, 1.0, 0.125, 1.0, 0.125, 0.9286, 0.1042, 0.9286, 0.1042, 0.07143, 0.125, 0.07143, 0.125, 0.0, 0.1042, 0.0, 0.1042, 0.1429, 0.125, 0.1429, 0.125, 0.07143, 0.1042, 0.07143, 0.1042, 0.2143, 0.125, 0.2143, 0.125, 0.1429, 0.1042, 0.1429, 0.1042, 0.2857, 0.125, 0.2857, 0.125, 0.2143, 0.1042, 0.2143, 0.1042, 0.3571, 0.125, 0.3571, 0.125, 0.2857, 0.1042, 0.2857, 0.1042, 0.4286, 0.125, 0.4286, 0.125, 0.3571, 0.1042, 0.3571, 0.1042, 0.5, 0.125, 0.5, 0.125, 0.4286, 0.1042, 0.4286, 0.1042, 0.5714, 0.125, 0.5714, 0.125, 0.5, 0.1042, 0.5, 0.1042, 0.6429, 0.125, 0.6429, 0.125, 0.5714, 0.1042, 0.5714, 0.1042, 0.7143, 0.125, 0.7143, 0.125, 0.6429, 0.1042, 0.6429, 0.1042, 0.7857, 0.125, 0.7857, 0.125, 0.7143, 0.1042, 0.7143, 0.1042, 0.8571, 0.125, 0.8571, 0.125, 0.7857, 0.1042, 0.7857, 0.1042, 0.9286, 0.125, 0.9286, 0.125, 0.8571, 0.1042, 0.8571, 0.125, 1.0, 0.1458, 1.0, 0.1458, 0.9286, 0.125, 0.9286, 0.125, 0.07143, 0.1458, 0.07143, 0.1458, 0.0, 0.125, 0.0, 0.125, 0.1429, 0.1458, 0.1429, 0.1458, 0.07143, 0.125, 0.07143, 0.125, 0.2143, 0.1458, 0.2143, 0.1458, 0.1429, 0.125, 0.1429, 0.125, 0.2857, 0.1458, 0.2857, 0.1458, 0.2143, 0.125, 0.2143, 0.125, 0.3571, 0.1458, 0.3571, 0.1458, 0.2857, 0.125, 0.2857, 0.125, 0.4286, 0.1458, 0.4286, 0.1458, 0.3571, 0.125, 0.3571, 0.125, 0.5, 0.1458, 0.5, 0.1458, 0.4286, 0.125, 0.4286, 0.125, 0.5714, 0.1458, 0.5714, 0.1458, 0.5, 0.125, 0.5, 0.125, 0.6429, 0.1458, 0.6429, 0.1458, 0.5714, 0.125, 0.5714, 0.125, 0.7143, 0.1458, 0.7143, 0.1458, 0.6429, 0.125, 0.6429, 0.125, 0.7857, 0.1458, 0.7857, 0.1458, 0.7143, 0.125, 0.7143, 0.125, 0.8571, 0.1458, 0.8571, 0.1458, 0.7857, 0.125, 0.7857, 0.125, 0.9286, 0.1458, 0.9286, 0.1458, 0.8571, 0.125, 0.8571, 0.1458, 1.0, 0.1667, 1.0, 0.1667, 0.9286, 0.1458, 0.9286, 0.1458, 0.07143, 0.1667, 0.07143, 0.1667, 0.0, 0.1458, 0.0, 0.1458, 0.1429, 0.1667, 0.1429, 0.1667, 0.07143, 0.1458, 0.07143, 0.1458, 0.2143, 0.1667, 0.2143, 0.1667, 0.1429, 0.1458, 0.1429, 0.1458, 0.2857, 0.1667, 0.2857, 0.1667, 0.2143, 0.1458, 0.2143, 0.1458, 0.3571, 0.1667, 0.3571, 0.1667, 0.2857, 0.1458, 0.2857, 0.1458, 0.4286, 0.1667, 0.4286, 0.1667, 0.3571, 0.1458, 0.3571, 0.1458, 0.5, 0.1667, 0.5, 0.1667, 0.4286, 0.1458, 0.4286, 0.1458, 0.5714, 0.1667, 0.5714, 0.1667, 0.5, 0.1458, 0.5, 0.1458, 0.6429, 0.1667, 0.6429, 0.1667, 0.5714, 0.1458, 0.5714, 0.1458, 0.7143, 0.1667, 0.7143, 0.1667, 0.6429, 0.1458, 0.6429, 0.1458, 0.7857, 0.1667, 0.7857, 0.1667, 0.7143, 0.1458, 0.7143, 0.1458, 0.8571, 0.1667, 0.8571, 0.1667, 0.7857, 0.1458, 0.7857, 0.1458, 0.9286, 0.1667, 0.9286, 0.1667, 0.8571, 0.1458, 0.8571, 0.1667, 1.0, 0.1875, 1.0, 0.1875, 0.9286, 0.1667, 0.9286, 0.1667, 0.07143, 0.1875, 0.07143, 0.1875, 0.0, 0.1667, 0.0, 0.1667, 0.1429, 0.1875, 0.1429, 0.1875, 0.07143, 0.1667, 0.07143, 0.1667, 0.2143, 0.1875, 0.2143, 0.1875, 0.1429, 0.1667, 0.1429, 0.1667, 0.2857, 0.1875, 0.2857, 0.1875, 0.2143, 0.1667, 0.2143, 0.1667, 0.3571, 0.1875, 0.3571, 0.1875, 0.2857, 0.1667, 0.2857, 0.1667, 0.4286, 0.1875, 0.4286, 0.1875, 0.3571, 0.1667, 0.3571, 0.1667, 0.5, 0.1875, 0.5, 0.1875, 0.4286, 0.1667, 0.4286, 0.1667, 0.5714, 0.1875, 0.5714, 0.1875, 0.5, 0.1667, 0.5, 0.1667, 0.6429, 0.1875, 0.6429, 0.1875, 0.5714, 0.1667, 0.5714, 0.1667, 0.7143, 0.1875, 0.7143, 0.1875, 0.6429, 0.1667, 0.6429, 0.1667, 0.7857, 0.1875, 0.7857, 0.1875, 0.7143, 0.1667, 0.7143, 0.1667, 0.8571, 0.1875, 0.8571, 0.1875, 0.7857, 0.1667, 0.7857, 0.1667, 0.9286, 0.1875, 0.9286, 0.1875, 0.8571, 0.1667, 0.8571, 0.1875, 1.0, 0.2083, 1.0, 0.2083, 0.9286, 0.1875, 0.9286, 0.1875, 0.07143, 0.2083, 0.07143, 0.2083, 0.0, 0.1875, 0.0, 0.1875, 0.1429, 0.2083, 0.1429, 0.2083, 0.07143, 0.1875, 0.07143, 0.1875, 0.2143, 0.2083, 0.2143, 0.2083, 0.1429, 0.1875, 0.1429, 0.1875, 0.2857, 0.2083, 0.2857, 0.2083, 0.2143, 0.1875, 0.2143, 0.1875, 0.3571, 0.2083, 0.3571, 0.2083, 0.2857, 0.1875, 0.2857, 0.1875, 0.4286, 0.2083, 0.4286, 0.2083, 0.3571, 0.1875, 0.3571, 0.1875, 0.5, 0.2083, 0.5, 0.2083, 0.4286, 0.1875, 0.4286, 0.1875, 0.5714, 0.2083, 0.5714, 0.2083, 0.5, 0.1875, 0.5, 0.1875, 0.6429, 0.2083, 0.6429, 0.2083, 0.5714, 0.1875, 0.5714, 0.1875, 0.7143, 0.2083, 0.7143, 0.2083, 0.6429, 0.1875, 0.6429, 0.1875, 0.7857, 0.2083, 0.7857, 0.2083, 0.7143, 0.1875, 0.7143, 0.1875, 0.8571, 0.2083, 0.8571, 0.2083, 0.7857, 0.1875, 0.7857, 0.1875, 0.9286, 0.2083, 0.9286, 0.2083, 0.8571, 0.1875, 0.8571, 0.2083, 1.0, 0.2292, 1.0, 0.2292, 0.9286, 0.2083, 0.9286, 0.2083, 0.07143, 0.2292, 0.07143, 0.2292, 0.0, 0.2083, 0.0, 0.2083, 0.1429, 0.2292, 0.1429, 0.2292, 0.07143, 0.2083, 0.07143, 0.2083, 0.2143, 0.2292, 0.2143, 0.2292, 0.1429, 0.2083, 0.1429, 0.2083, 0.2857, 0.2292, 0.2857, 0.2292, 0.2143, 0.2083, 0.2143, 0.2083, 0.3571, 0.2292, 0.3571, 0.2292, 0.2857, 0.2083, 0.2857, 0.2083, 0.4286, 0.2292, 0.4286, 0.2292, 0.3571, 0.2083, 0.3571, 0.2083, 0.5, 0.2292, 0.5, 0.2292, 0.4286, 0.2083, 0.4286, 0.2083, 0.5714, 0.2292, 0.5714, 0.2292, 0.5, 0.2083, 0.5, 0.2083, 0.6429, 0.2292, 0.6429, 0.2292, 0.5714, 0.2083, 0.5714, 0.2083, 0.7143, 0.2292, 0.7143, 0.2292, 0.6429, 0.2083, 0.6429, 0.2083, 0.7857, 0.2292, 0.7857, 0.2292, 0.7143, 0.2083, 0.7143, 0.2083, 0.8571, 0.2292, 0.8571, 0.2292, 0.7857, 0.2083, 0.7857, 0.2083, 0.9286, 0.2292, 0.9286, 0.2292, 0.8571, 0.2083, 0.8571, 0.2292, 1.0, 0.25, 1.0, 0.25, 0.9286, 0.2292, 0.9286, 0.2292, 0.07143, 0.25, 0.07143, 0.25, 0.0, 0.2292, 0.0, 0.2292, 0.1429, 0.25, 0.1429, 0.25, 0.07143, 0.2292, 0.07143, 0.2292, 0.2143, 0.25, 0.2143, 0.25, 0.1429, 0.2292, 0.1429, 0.2292, 0.2857, 0.25, 0.2857, 0.25, 0.2143, 0.2292, 0.2143, 0.2292, 0.3571, 0.25, 0.3571, 0.25, 0.2857, 0.2292, 0.2857, 0.2292, 0.4286, 0.25, 0.4286, 0.25, 0.3571, 0.2292, 0.3571, 0.2292, 0.5, 0.25, 0.5, 0.25, 0.4286, 0.2292, 0.4286, 0.2292, 0.5714, 0.25, 0.5714, 0.25, 0.5, 0.2292, 0.5, 0.2292, 0.6429, 0.25, 0.6429, 0.25, 0.5714, 0.2292, 0.5714, 0.2292, 0.7143, 0.25, 0.7143, 0.25, 0.6429, 0.2292, 0.6429, 0.2292, 0.7857, 0.25, 0.7857, 0.25, 0.7143, 0.2292, 0.7143, 0.2292, 0.8571, 0.25, 0.8571, 0.25, 0.7857, 0.2292, 0.7857, 0.2292, 0.9286, 0.25, 0.9286, 0.25, 0.8571, 0.2292, 0.8571, 0.25, 1.0, 0.2708, 1.0, 0.2708, 0.9286, 0.25, 0.9286, 0.25, 0.07143, 0.2708, 0.07143, 0.2708, 0.0, 0.25, 0.0, 0.25, 0.1429, 0.2708, 0.1429, 0.2708, 0.07143, 0.25, 0.07143, 0.25, 0.2143, 0.2708, 0.2143, 0.2708, 0.1429, 0.25, 0.1429, 0.25, 0.2857, 0.2708, 0.2857, 0.2708, 0.2143, 0.25, 0.2143, 0.25, 0.3571, 0.2708, 0.3571, 0.2708, 0.2857, 0.25, 0.2857, 0.25, 0.4286, 0.2708, 0.4286, 0.2708, 0.3571, 0.25, 0.3571, 0.25, 0.5, 0.2708, 0.5, 0.2708, 0.4286, 0.25, 0.4286, 0.25, 0.5714, 0.2708, 0.5714, 0.2708, 0.5, 0.25, 0.5, 0.25, 0.6429, 0.2708, 0.6429, 0.2708, 0.5714, 0.25, 0.5714, 0.25, 0.7143, 0.2708, 0.7143, 0.2708, 0.6429, 0.25, 0.6429, 0.25, 0.7857, 0.2708, 0.7857, 0.2708, 0.7143, 0.25, 0.7143, 0.25, 0.8571, 0.2708, 0.8571, 0.2708, 0.7857, 0.25, 0.7857, 0.25, 0.9286, 0.2708, 0.9286, 0.2708, 0.8571, 0.25, 0.8571, 0.2708, 1.0, 0.2917, 1.0, 0.2917, 0.9286, 0.2708, 0.9286, 0.2708, 0.07143, 0.2917, 0.07143, 0.2917, 0.0, 0.2708, 0.0, 0.2708, 0.1429, 0.2917, 0.1429, 0.2917, 0.07143, 0.2708, 0.07143, 0.2708, 0.2143, 0.2917, 0.2143, 0.2917, 0.1429, 0.2708, 0.1429, 0.2708, 0.2857, 0.2917, 0.2857, 0.2917, 0.2143, 0.2708, 0.2143, 0.2708, 0.3571, 0.2917, 0.3571, 0.2917, 0.2857, 0.2708, 0.2857, 0.2708, 0.4286, 0.2917, 0.4286, 0.2917, 0.3571, 0.2708, 0.3571, 0.2708, 0.5, 0.2917, 0.5, 0.2917, 0.4286, 0.2708, 0.4286, 0.2708, 0.5714, 0.2917, 0.5714, 0.2917, 0.5, 0.2708, 0.5, 0.2708, 0.6429, 0.2917, 0.6429, 0.2917, 0.5714, 0.2708, 0.5714, 0.2708, 0.7143, 0.2917, 0.7143, 0.2917, 0.6429, 0.2708, 0.6429, 0.2708, 0.7857, 0.2917, 0.7857, 0.2917, 0.7143, 0.2708, 0.7143, 0.2708, 0.8571, 0.2917, 0.8571, 0.2917, 0.7857, 0.2708, 0.7857, 0.2708, 0.9286, 0.2917, 0.9286, 0.2917, 0.8571, 0.2708, 0.8571, 0.2917, 1.0, 0.3125, 1.0, 0.3125, 0.9286, 0.2917, 0.9286, 0.2917, 0.07143, 0.3125, 0.07143, 0.3125, 0.0, 0.2917, 0.0, 0.2917, 0.1429, 0.3125, 0.1429, 0.3125, 0.07143, 0.2917, 0.07143, 0.2917, 0.2143, 0.3125, 0.2143, 0.3125, 0.1429, 0.2917, 0.1429, 0.2917, 0.2857, 0.3125, 0.2857, 0.3125, 0.2143, 0.2917, 0.2143, 0.2917, 0.3571, 0.3125, 0.3571, 0.3125, 0.2857, 0.2917, 0.2857, 0.2917, 0.4286, 0.3125, 0.4286, 0.3125, 0.3571, 0.2917, 0.3571, 0.2917, 0.5, 0.3125, 0.5, 0.3125, 0.4286, 0.2917, 0.4286, 0.2917, 0.5714, 0.3125, 0.5714, 0.3125, 0.5, 0.2917, 0.5, 0.2917, 0.6429, 0.3125, 0.6429, 0.3125, 0.5714, 0.2917, 0.5714, 0.2917, 0.7143, 0.3125, 0.7143, 0.3125, 0.6429, 0.2917, 0.6429, 0.2917, 0.7857, 0.3125, 0.7857, 0.3125, 0.7143, 0.2917, 0.7143, 0.2917, 0.8571, 0.3125, 0.8571, 0.3125, 0.7857, 0.2917, 0.7857, 0.2917, 0.9286, 0.3125, 0.9286, 0.3125, 0.8571, 0.2917, 0.8571, 0.3125, 1.0, 0.3333, 1.0, 0.3333, 0.9286, 0.3125, 0.9286, 0.3125, 0.07143, 0.3333, 0.07143, 0.3333, 0.0, 0.3125, 0.0, 0.3125, 0.1429, 0.3333, 0.1429, 0.3333, 0.07143, 0.3125, 0.07143, 0.3125, 0.2143, 0.3333, 0.2143, 0.3333, 0.1429, 0.3125, 0.1429, 0.3125, 0.2857, 0.3333, 0.2857, 0.3333, 0.2143, 0.3125, 0.2143, 0.3125, 0.3571, 0.3333, 0.3571, 0.3333, 0.2857, 0.3125, 0.2857, 0.3125, 0.4286, 0.3333, 0.4286, 0.3333, 0.3571, 0.3125, 0.3571, 0.3125, 0.5, 0.3333, 0.5, 0.3333, 0.4286, 0.3125, 0.4286, 0.3125, 0.5714, 0.3333, 0.5714, 0.3333, 0.5, 0.3125, 0.5, 0.3125, 0.6429, 0.3333, 0.6429, 0.3333, 0.5714, 0.3125, 0.5714, 0.3125, 0.7143, 0.3333, 0.7143, 0.3333, 0.6429, 0.3125, 0.6429, 0.3125, 0.7857, 0.3333, 0.7857, 0.3333, 0.7143, 0.3125, 0.7143, 0.3125, 0.8571, 0.3333, 0.8571, 0.3333, 0.7857, 0.3125, 0.7857, 0.3125, 0.9286, 0.3333, 0.9286, 0.3333, 0.8571, 0.3125, 0.8571, 0.3333, 1.0, 0.3542, 1.0, 0.3542, 0.9286, 0.3333, 0.9286, 0.3333, 0.07143, 0.3542, 0.07143, 0.3542, 0.0, 0.3333, 0.0, 0.3333, 0.1429, 0.3542, 0.1429, 0.3542, 0.07143, 0.3333, 0.07143, 0.3333, 0.2143, 0.3542, 0.2143, 0.3542, 0.1429, 0.3333, 0.1429, 0.3333, 0.2857, 0.3542, 0.2857, 0.3542, 0.2143, 0.3333, 0.2143, 0.3333, 0.3571, 0.3542, 0.3571, 0.3542, 0.2857, 0.3333, 0.2857, 0.3333, 0.4286, 0.3542, 0.4286, 0.3542, 0.3571, 0.3333, 0.3571, 0.3333, 0.5, 0.3542, 0.5, 0.3542, 0.4286, 0.3333, 0.4286, 0.3333, 0.5714, 0.3542, 0.5714, 0.3542, 0.5, 0.3333, 0.5, 0.3333, 0.6429, 0.3542, 0.6429, 0.3542, 0.5714, 0.3333, 0.5714, 0.3333, 0.7143, 0.3542, 0.7143, 0.3542, 0.6429, 0.3333, 0.6429, 0.3333, 0.7857, 0.3542, 0.7857, 0.3542, 0.7143, 0.3333, 0.7143, 0.3333, 0.8571, 0.3542, 0.8571, 0.3542, 0.7857, 0.3333, 0.7857, 0.3333, 0.9286, 0.3542, 0.9286, 0.3542, 0.8571, 0.3333, 0.8571, 0.3542, 1.0, 0.375, 1.0, 0.375, 0.9286, 0.3542, 0.9286, 0.3542, 0.07143, 0.375, 0.07143, 0.375, 0.0, 0.3542, 0.0, 0.3542, 0.1429, 0.375, 0.1429, 0.375, 0.07143, 0.3542, 0.07143, 0.3542, 0.2143, 0.375, 0.2143, 0.375, 0.1429, 0.3542, 0.1429, 0.3542, 0.2857, 0.375, 0.2857, 0.375, 0.2143, 0.3542, 0.2143, 0.3542, 0.3571, 0.375, 0.3571, 0.375, 0.2857, 0.3542, 0.2857, 0.3542, 0.4286, 0.375, 0.4286, 0.375, 0.3571, 0.3542, 0.3571, 0.3542, 0.5, 0.375, 0.5, 0.375, 0.4286, 0.3542, 0.4286, 0.3542, 0.5714, 0.375, 0.5714, 0.375, 0.5, 0.3542, 0.5, 0.3542, 0.6429, 0.375, 0.6429, 0.375, 0.5714, 0.3542, 0.5714, 0.3542, 0.7143, 0.375, 0.7143, 0.375, 0.6429, 0.3542, 0.6429, 0.3542, 0.7857, 0.375, 0.7857, 0.375, 0.7143, 0.3542, 0.7143, 0.3542, 0.8571, 0.375, 0.8571, 0.375, 0.7857, 0.3542, 0.7857, 0.3542, 0.9286, 0.375, 0.9286, 0.375, 0.8571, 0.3542, 0.8571, 0.375, 1.0, 0.3958, 1.0, 0.3958, 0.9286, 0.375, 0.9286, 0.375, 0.07143, 0.3958, 0.07143, 0.3958, 0.0, 0.375, 0.0, 0.375, 0.1429, 0.3958, 0.1429, 0.3958, 0.07143, 0.375, 0.07143, 0.375, 0.2143, 0.3958, 0.2143, 0.3958, 0.1429, 0.375, 0.1429, 0.375, 0.2857, 0.3958, 0.2857, 0.3958, 0.2143, 0.375, 0.2143, 0.375, 0.3571, 0.3958, 0.3571, 0.3958, 0.2857, 0.375, 0.2857, 0.375, 0.4286, 0.3958, 0.4286, 0.3958, 0.3571, 0.375, 0.3571, 0.375, 0.5, 0.3958, 0.5, 0.3958, 0.4286, 0.375, 0.4286, 0.375, 0.5714, 0.3958, 0.5714, 0.3958, 0.5, 0.375, 0.5, 0.375, 0.6429, 0.3958, 0.6429, 0.3958, 0.5714, 0.375, 0.5714, 0.375, 0.7143, 0.3958, 0.7143, 0.3958, 0.6429, 0.375, 0.6429, 0.375, 0.7857, 0.3958, 0.7857, 0.3958, 0.7143, 0.375, 0.7143, 0.375, 0.8571, 0.3958, 0.8571, 0.3958, 0.7857, 0.375, 0.7857, 0.375, 0.9286, 0.3958, 0.9286, 0.3958, 0.8571, 0.375, 0.8571, 0.3958, 1.0, 0.4167, 1.0, 0.4167, 0.9286, 0.3958, 0.9286, 0.3958, 0.07143, 0.4167, 0.07143, 0.4167, 0.0, 0.3958, 0.0, 0.3958, 0.1429, 0.4167, 0.1429, 0.4167, 0.07143, 0.3958, 0.07143, 0.3958, 0.2143, 0.4167, 0.2143, 0.4167, 0.1429, 0.3958, 0.1429, 0.3958, 0.2857, 0.4167, 0.2857, 0.4167, 0.2143, 0.3958, 0.2143, 0.3958, 0.3571, 0.4167, 0.3571, 0.4167, 0.2857, 0.3958, 0.2857, 0.3958, 0.4286, 0.4167, 0.4286, 0.4167, 0.3571, 0.3958, 0.3571, 0.3958, 0.5, 0.4167, 0.5, 0.4167, 0.4286, 0.3958, 0.4286, 0.3958, 0.5714, 0.4167, 0.5714, 0.4167, 0.5, 0.3958, 0.5, 0.3958, 0.6429, 0.4167, 0.6429, 0.4167, 0.5714, 0.3958, 0.5714, 0.3958, 0.7143, 0.4167, 0.7143, 0.4167, 0.6429, 0.3958, 0.6429, 0.3958, 0.7857, 0.4167, 0.7857, 0.4167, 0.7143, 0.3958, 0.7143, 0.3958, 0.8571, 0.4167, 0.8571, 0.4167, 0.7857, 0.3958, 0.7857, 0.3958, 0.9286, 0.4167, 0.9286, 0.4167, 0.8571, 0.3958, 0.8571, 0.4167, 1.0, 0.4375, 1.0, 0.4375, 0.9286, 0.4167, 0.9286, 0.4167, 0.07143, 0.4375, 0.07143, 0.4375, 0.0, 0.4167, 0.0, 0.4167, 0.1429, 0.4375, 0.1429, 0.4375, 0.07143, 0.4167, 0.07143, 0.4167, 0.2143, 0.4375, 0.2143, 0.4375, 0.1429, 0.4167, 0.1429, 0.4167, 0.2857, 0.4375, 0.2857, 0.4375, 0.2143, 0.4167, 0.2143, 0.4167, 0.3571, 0.4375, 0.3571, 0.4375, 0.2857, 0.4167, 0.2857, 0.4167, 0.4286, 0.4375, 0.4286, 0.4375, 0.3571, 0.4167, 0.3571, 0.4167, 0.5, 0.4375, 0.5, 0.4375, 0.4286, 0.4167, 0.4286, 0.4167, 0.5714, 0.4375, 0.5714, 0.4375, 0.5, 0.4167, 0.5, 0.4167, 0.6429, 0.4375, 0.6429, 0.4375, 0.5714, 0.4167, 0.5714, 0.4167, 0.7143, 0.4375, 0.7143, 0.4375, 0.6429, 0.4167, 0.6429, 0.4167, 0.7857, 0.4375, 0.7857, 0.4375, 0.7143, 0.4167, 0.7143, 0.4167, 0.8571, 0.4375, 0.8571, 0.4375, 0.7857, 0.4167, 0.7857, 0.4167, 0.9286, 0.4375, 0.9286, 0.4375, 0.8571, 0.4167, 0.8571, 0.4375, 1.0, 0.4583, 1.0, 0.4583, 0.9286, 0.4375, 0.9286, 0.4375, 0.07143, 0.4583, 0.07143, 0.4583, 0.0, 0.4375, 0.0, 0.4375, 0.1429, 0.4583, 0.1429, 0.4583, 0.07143, 0.4375, 0.07143, 0.4375, 0.2143, 0.4583, 0.2143, 0.4583, 0.1429, 0.4375, 0.1429, 0.4375, 0.2857, 0.4583, 0.2857, 0.4583, 0.2143, 0.4375, 0.2143, 0.4375, 0.3571, 0.4583, 0.3571, 0.4583, 0.2857, 0.4375, 0.2857, 0.4375, 0.4286, 0.4583, 0.4286, 0.4583, 0.3571, 0.4375, 0.3571, 0.4375, 0.5, 0.4583, 0.5, 0.4583, 0.4286, 0.4375, 0.4286, 0.4375, 0.5714, 0.4583, 0.5714, 0.4583, 0.5, 0.4375, 0.5, 0.4375, 0.6429, 0.4583, 0.6429, 0.4583, 0.5714, 0.4375, 0.5714, 0.4375, 0.7143, 0.4583, 0.7143, 0.4583, 0.6429, 0.4375, 0.6429, 0.4375, 0.7857, 0.4583, 0.7857, 0.4583, 0.7143, 0.4375, 0.7143, 0.4375, 0.8571, 0.4583, 0.8571, 0.4583, 0.7857, 0.4375, 0.7857, 0.4375, 0.9286, 0.4583, 0.9286, 0.4583, 0.8571, 0.4375, 0.8571, 0.4583, 1.0, 0.4792, 1.0, 0.4792, 0.9286, 0.4583, 0.9286, 0.4583, 0.07143, 0.4792, 0.07143, 0.4792, 0.0, 0.4583, 0.0, 0.4583, 0.1429, 0.4792, 0.1429, 0.4792, 0.07143, 0.4583, 0.07143, 0.4583, 0.2143, 0.4792, 0.2143, 0.4792, 0.1429, 0.4583, 0.1429, 0.4583, 0.2857, 0.4792, 0.2857, 0.4792, 0.2143, 0.4583, 0.2143, 0.4583, 0.3571, 0.4792, 0.3571, 0.4792, 0.2857, 0.4583, 0.2857, 0.4583, 0.4286, 0.4792, 0.4286, 0.4792, 0.3571, 0.4583, 0.3571, 0.4583, 0.5, 0.4792, 0.5, 0.4792, 0.4286, 0.4583, 0.4286, 0.4583, 0.5714, 0.4792, 0.5714, 0.4792, 0.5, 0.4583, 0.5, 0.4583, 0.6429, 0.4792, 0.6429, 0.4792, 0.5714, 0.4583, 0.5714, 0.4583, 0.7143, 0.4792, 0.7143, 0.4792, 0.6429, 0.4583, 0.6429, 0.4583, 0.7857, 0.4792, 0.7857, 0.4792, 0.7143, 0.4583, 0.7143, 0.4583, 0.8571, 0.4792, 0.8571, 0.4792, 0.7857, 0.4583, 0.7857, 0.4583, 0.9286, 0.4792, 0.9286, 0.4792, 0.8571, 0.4583, 0.8571, 0.4792, 1.0, 0.5, 1.0, 0.5, 0.9286, 0.4792, 0.9286, 0.4792, 0.07143, 0.5, 0.07143, 0.5, 0.0, 0.4792, 0.0, 0.4792, 0.1429, 0.5, 0.1429, 0.5, 0.07143, 0.4792, 0.07143, 0.4792, 0.2143, 0.5, 0.2143, 0.5, 0.1429, 0.4792, 0.1429, 0.4792, 0.2857, 0.5, 0.2857, 0.5, 0.2143, 0.4792, 0.2143, 0.4792, 0.3571, 0.5, 0.3571, 0.5, 0.2857, 0.4792, 0.2857, 0.4792, 0.4286, 0.5, 0.4286, 0.5, 0.3571, 0.4792, 0.3571, 0.4792, 0.5, 0.5, 0.5, 0.5, 0.4286, 0.4792, 0.4286, 0.4792, 0.5714, 0.5, 0.5714, 0.5, 0.5, 0.4792, 0.5, 0.4792, 0.6429, 0.5, 0.6429, 0.5, 0.5714, 0.4792, 0.5714, 0.4792, 0.7143, 0.5, 0.7143, 0.5, 0.6429, 0.4792, 0.6429, 0.4792, 0.7857, 0.5, 0.7857, 0.5, 0.7143, 0.4792, 0.7143, 0.4792, 0.8571, 0.5, 0.8571, 0.5, 0.7857, 0.4792, 0.7857, 0.4792, 0.9286, 0.5, 0.9286, 0.5, 0.8571, 0.4792, 0.8571, 0.5, 1.0, 0.5208, 1.0, 0.5208, 0.9286, 0.5, 0.9286, 0.5, 0.07143, 0.5208, 0.07143, 0.5208, 0.0, 0.5, 0.0, 0.5, 0.1429, 0.5208, 0.1429, 0.5208, 0.07143, 0.5, 0.07143, 0.5, 0.2143, 0.5208, 0.2143, 0.5208, 0.1429, 0.5, 0.1429, 0.5, 0.2857, 0.5208, 0.2857, 0.5208, 0.2143, 0.5, 0.2143, 0.5, 0.3571, 0.5208, 0.3571, 0.5208, 0.2857, 0.5, 0.2857, 0.5, 0.4286, 0.5208, 0.4286, 0.5208, 0.3571, 0.5, 0.3571, 0.5, 0.5, 0.5208, 0.5, 0.5208, 0.4286, 0.5, 0.4286, 0.5, 0.5714, 0.5208, 0.5714, 0.5208, 0.5, 0.5, 0.5, 0.5, 0.6429, 0.5208, 0.6429, 0.5208, 0.5714, 0.5, 0.5714, 0.5, 0.7143, 0.5208, 0.7143, 0.5208, 0.6429, 0.5, 0.6429, 0.5, 0.7857, 0.5208, 0.7857, 0.5208, 0.7143, 0.5, 0.7143, 0.5, 0.8571, 0.5208, 0.8571, 0.5208, 0.7857, 0.5, 0.7857, 0.5, 0.9286, 0.5208, 0.9286, 0.5208, 0.8571, 0.5, 0.8571, 0.5208, 1.0, 0.5417, 1.0, 0.5417, 0.9286, 0.5208, 0.9286, 0.5208, 0.07143, 0.5417, 0.07143, 0.5417, 0.0, 0.5208, 0.0, 0.5208, 0.1429, 0.5417, 0.1429, 0.5417, 0.07143, 0.5208, 0.07143, 0.5208, 0.2143, 0.5417, 0.2143, 0.5417, 0.1429, 0.5208, 0.1429, 0.5208, 0.2857, 0.5417, 0.2857, 0.5417, 0.2143, 0.5208, 0.2143, 0.5208, 0.3571, 0.5417, 0.3571, 0.5417, 0.2857, 0.5208, 0.2857, 0.5208, 0.4286, 0.5417, 0.4286, 0.5417, 0.3571, 0.5208, 0.3571, 0.5208, 0.5, 0.5417, 0.5, 0.5417, 0.4286, 0.5208, 0.4286, 0.5208, 0.5714, 0.5417, 0.5714, 0.5417, 0.5, 0.5208, 0.5, 0.5208, 0.6429, 0.5417, 0.6429, 0.5417, 0.5714, 0.5208, 0.5714, 0.5208, 0.7143, 0.5417, 0.7143, 0.5417, 0.6429, 0.5208, 0.6429, 0.5208, 0.7857, 0.5417, 0.7857, 0.5417, 0.7143, 0.5208, 0.7143, 0.5208, 0.8571, 0.5417, 0.8571, 0.5417, 0.7857, 0.5208, 0.7857, 0.5208, 0.9286, 0.5417, 0.9286, 0.5417, 0.8571, 0.5208, 0.8571, 0.5417, 1.0, 0.5625, 1.0, 0.5625, 0.9286, 0.5417, 0.9286, 0.5417, 0.07143, 0.5625, 0.07143, 0.5625, 0.0, 0.5417, 0.0, 0.5417, 0.1429, 0.5625, 0.1429, 0.5625, 0.07143, 0.5417, 0.07143, 0.5417, 0.2143, 0.5625, 0.2143, 0.5625, 0.1429, 0.5417, 0.1429, 0.5417, 0.2857, 0.5625, 0.2857, 0.5625, 0.2143, 0.5417, 0.2143, 0.5417, 0.3571, 0.5625, 0.3571, 0.5625, 0.2857, 0.5417, 0.2857, 0.5417, 0.4286, 0.5625, 0.4286, 0.5625, 0.3571, 0.5417, 0.3571, 0.5417, 0.5, 0.5625, 0.5, 0.5625, 0.4286, 0.5417, 0.4286, 0.5417, 0.5714, 0.5625, 0.5714, 0.5625, 0.5, 0.5417, 0.5, 0.5417, 0.6429, 0.5625, 0.6429, 0.5625, 0.5714, 0.5417, 0.5714, 0.5417, 0.7143, 0.5625, 0.7143, 0.5625, 0.6429, 0.5417, 0.6429, 0.5417, 0.7857, 0.5625, 0.7857, 0.5625, 0.7143, 0.5417, 0.7143, 0.5417, 0.8571, 0.5625, 0.8571, 0.5625, 0.7857, 0.5417, 0.7857, 0.5417, 0.9286, 0.5625, 0.9286, 0.5625, 0.8571, 0.5417, 0.8571, 0.5625, 1.0, 0.5833, 1.0, 0.5833, 0.9286, 0.5625, 0.9286, 0.5625, 0.07143, 0.5833, 0.07143, 0.5833, 0.0, 0.5625, 0.0, 0.5625, 0.1429, 0.5833, 0.1429, 0.5833, 0.07143, 0.5625, 0.07143, 0.5625, 0.2143, 0.5833, 0.2143, 0.5833, 0.1429, 0.5625, 0.1429, 0.5625, 0.2857, 0.5833, 0.2857, 0.5833, 0.2143, 0.5625, 0.2143, 0.5625, 0.3571, 0.5833, 0.3571, 0.5833, 0.2857, 0.5625, 0.2857, 0.5625, 0.4286, 0.5833, 0.4286, 0.5833, 0.3571, 0.5625, 0.3571, 0.5625, 0.5, 0.5833, 0.5, 0.5833, 0.4286, 0.5625, 0.4286, 0.5625, 0.5714, 0.5833, 0.5714, 0.5833, 0.5, 0.5625, 0.5, 0.5625, 0.6429, 0.5833, 0.6429, 0.5833, 0.5714, 0.5625, 0.5714, 0.5625, 0.7143, 0.5833, 0.7143, 0.5833, 0.6429, 0.5625, 0.6429, 0.5625, 0.7857, 0.5833, 0.7857, 0.5833, 0.7143, 0.5625, 0.7143, 0.5625, 0.8571, 0.5833, 0.8571, 0.5833, 0.7857, 0.5625, 0.7857, 0.5625, 0.9286, 0.5833, 0.9286, 0.5833, 0.8571, 0.5625, 0.8571, 0.5833, 1.0, 0.6042, 1.0, 0.6042, 0.9286, 0.5833, 0.9286, 0.5833, 0.07143, 0.6042, 0.07143, 0.6042, 0.0, 0.5833, 0.0, 0.5833, 0.1429, 0.6042, 0.1429, 0.6042, 0.07143, 0.5833, 0.07143, 0.5833, 0.2143, 0.6042, 0.2143, 0.6042, 0.1429, 0.5833, 0.1429, 0.5833, 0.2857, 0.6042, 0.2857, 0.6042, 0.2143, 0.5833, 0.2143, 0.5833, 0.3571, 0.6042, 0.3571, 0.6042, 0.2857, 0.5833, 0.2857, 0.5833, 0.4286, 0.6042, 0.4286, 0.6042, 0.3571, 0.5833, 0.3571, 0.5833, 0.5, 0.6042, 0.5, 0.6042, 0.4286, 0.5833, 0.4286, 0.5833, 0.5714, 0.6042, 0.5714, 0.6042, 0.5, 0.5833, 0.5, 0.5833, 0.6429, 0.6042, 0.6429, 0.6042, 0.5714, 0.5833, 0.5714, 0.5833, 0.7143, 0.6042, 0.7143, 0.6042, 0.6429, 0.5833, 0.6429, 0.5833, 0.7857, 0.6042, 0.7857, 0.6042, 0.7143, 0.5833, 0.7143, 0.5833, 0.8571, 0.6042, 0.8571, 0.6042, 0.7857, 0.5833, 0.7857, 0.5833, 0.9286, 0.6042, 0.9286, 0.6042, 0.8571, 0.5833, 0.8571, 0.6042, 1.0, 0.625, 1.0, 0.625, 0.9286, 0.6042, 0.9286, 0.6042, 0.07143, 0.625, 0.07143, 0.625, 0.0, 0.6042, 0.0, 0.6042, 0.1429, 0.625, 0.1429, 0.625, 0.07143, 0.6042, 0.07143, 0.6042, 0.2143, 0.625, 0.2143, 0.625, 0.1429, 0.6042, 0.1429, 0.6042, 0.2857, 0.625, 0.2857, 0.625, 0.2143, 0.6042, 0.2143, 0.6042, 0.3571, 0.625, 0.3571, 0.625, 0.2857, 0.6042, 0.2857, 0.6042, 0.4286, 0.625, 0.4286, 0.625, 0.3571, 0.6042, 0.3571, 0.6042, 0.5, 0.625, 0.5, 0.625, 0.4286, 0.6042, 0.4286, 0.6042, 0.5714, 0.625, 0.5714, 0.625, 0.5, 0.6042, 0.5, 0.6042, 0.6429, 0.625, 0.6429, 0.625, 0.5714, 0.6042, 0.5714, 0.6042, 0.7143, 0.625, 0.7143, 0.625, 0.6429, 0.6042, 0.6429, 0.6042, 0.7857, 0.625, 0.7857, 0.625, 0.7143, 0.6042, 0.7143, 0.6042, 0.8571, 0.625, 0.8571, 0.625, 0.7857, 0.6042, 0.7857, 0.6042, 0.9286, 0.625, 0.9286, 0.625, 0.8571, 0.6042, 0.8571, 0.625, 1.0, 0.6458, 1.0, 0.6458, 0.9286, 0.625, 0.9286, 0.625, 0.07143, 0.6458, 0.07143, 0.6458, 0.0, 0.625, 0.0, 0.625, 0.1429, 0.6458, 0.1429, 0.6458, 0.07143, 0.625, 0.07143, 0.625, 0.2143, 0.6458, 0.2143, 0.6458, 0.1429, 0.625, 0.1429, 0.625, 0.2857, 0.6458, 0.2857, 0.6458, 0.2143, 0.625, 0.2143, 0.625, 0.3571, 0.6458, 0.3571, 0.6458, 0.2857, 0.625, 0.2857, 0.625, 0.4286, 0.6458, 0.4286, 0.6458, 0.3571, 0.625, 0.3571, 0.625, 0.5, 0.6458, 0.5, 0.6458, 0.4286, 0.625, 0.4286, 0.625, 0.5714, 0.6458, 0.5714, 0.6458, 0.5, 0.625, 0.5, 0.625, 0.6429, 0.6458, 0.6429, 0.6458, 0.5714, 0.625, 0.5714, 0.625, 0.7143, 0.6458, 0.7143, 0.6458, 0.6429, 0.625, 0.6429, 0.625, 0.7857, 0.6458, 0.7857, 0.6458, 0.7143, 0.625, 0.7143, 0.625, 0.8571, 0.6458, 0.8571, 0.6458, 0.7857, 0.625, 0.7857, 0.625, 0.9286, 0.6458, 0.9286, 0.6458, 0.8571, 0.625, 0.8571, 0.6458, 1.0, 0.6667, 1.0, 0.6667, 0.9286, 0.6458, 0.9286, 0.6458, 0.07143, 0.6667, 0.07143, 0.6667, 0.0, 0.6458, 0.0, 0.6458, 0.1429, 0.6667, 0.1429, 0.6667, 0.07143, 0.6458, 0.07143, 0.6458, 0.2143, 0.6667, 0.2143, 0.6667, 0.1429, 0.6458, 0.1429, 0.6458, 0.2857, 0.6667, 0.2857, 0.6667, 0.2143, 0.6458, 0.2143, 0.6458, 0.3571, 0.6667, 0.3571, 0.6667, 0.2857, 0.6458, 0.2857, 0.6458, 0.4286, 0.6667, 0.4286, 0.6667, 0.3571, 0.6458, 0.3571, 0.6458, 0.5, 0.6667, 0.5, 0.6667, 0.4286, 0.6458, 0.4286, 0.6458, 0.5714, 0.6667, 0.5714, 0.6667, 0.5, 0.6458, 0.5, 0.6458, 0.6429, 0.6667, 0.6429, 0.6667, 0.5714, 0.6458, 0.5714, 0.6458, 0.7143, 0.6667, 0.7143, 0.6667, 0.6429, 0.6458, 0.6429, 0.6458, 0.7857, 0.6667, 0.7857, 0.6667, 0.7143, 0.6458, 0.7143, 0.6458, 0.8571, 0.6667, 0.8571, 0.6667, 0.7857, 0.6458, 0.7857, 0.6458, 0.9286, 0.6667, 0.9286, 0.6667, 0.8571, 0.6458, 0.8571, 0.6667, 1.0, 0.6875, 1.0, 0.6875, 0.9286, 0.6667, 0.9286, 0.6667, 0.07143, 0.6875, 0.07143, 0.6875, 0.0, 0.6667, 0.0, 0.6667, 0.1429, 0.6875, 0.1429, 0.6875, 0.07143, 0.6667, 0.07143, 0.6667, 0.2143, 0.6875, 0.2143, 0.6875, 0.1429, 0.6667, 0.1429, 0.6667, 0.2857, 0.6875, 0.2857, 0.6875, 0.2143, 0.6667, 0.2143, 0.6667, 0.3571, 0.6875, 0.3571, 0.6875, 0.2857, 0.6667, 0.2857, 0.6667, 0.4286, 0.6875, 0.4286, 0.6875, 0.3571, 0.6667, 0.3571, 0.6667, 0.5, 0.6875, 0.5, 0.6875, 0.4286, 0.6667, 0.4286, 0.6667, 0.5714, 0.6875, 0.5714, 0.6875, 0.5, 0.6667, 0.5, 0.6667, 0.6429, 0.6875, 0.6429, 0.6875, 0.5714, 0.6667, 0.5714, 0.6667, 0.7143, 0.6875, 0.7143, 0.6875, 0.6429, 0.6667, 0.6429, 0.6667, 0.7857, 0.6875, 0.7857, 0.6875, 0.7143, 0.6667, 0.7143, 0.6667, 0.8571, 0.6875, 0.8571, 0.6875, 0.7857, 0.6667, 0.7857, 0.6667, 0.9286, 0.6875, 0.9286, 0.6875, 0.8571, 0.6667, 0.8571, 0.6875, 1.0, 0.7083, 1.0, 0.7083, 0.9286, 0.6875, 0.9286, 0.6875, 0.07143, 0.7083, 0.07143, 0.7083, 0.0, 0.6875, 0.0, 0.6875, 0.1429, 0.7083, 0.1429, 0.7083, 0.07143, 0.6875, 0.07143, 0.6875, 0.2143, 0.7083, 0.2143, 0.7083, 0.1429, 0.6875, 0.1429, 0.6875, 0.2857, 0.7083, 0.2857, 0.7083, 0.2143, 0.6875, 0.2143, 0.6875, 0.3571, 0.7083, 0.3571, 0.7083, 0.2857, 0.6875, 0.2857, 0.6875, 0.4286, 0.7083, 0.4286, 0.7083, 0.3571, 0.6875, 0.3571, 0.6875, 0.5, 0.7083, 0.5, 0.7083, 0.4286, 0.6875, 0.4286, 0.6875, 0.5714, 0.7083, 0.5714, 0.7083, 0.5, 0.6875, 0.5, 0.6875, 0.6429, 0.7083, 0.6429, 0.7083, 0.5714, 0.6875, 0.5714, 0.6875, 0.7143, 0.7083, 0.7143, 0.7083, 0.6429, 0.6875, 0.6429, 0.6875, 0.7857, 0.7083, 0.7857, 0.7083, 0.7143, 0.6875, 0.7143, 0.6875, 0.8571, 0.7083, 0.8571, 0.7083, 0.7857, 0.6875, 0.7857, 0.6875, 0.9286, 0.7083, 0.9286, 0.7083, 0.8571, 0.6875, 0.8571, 0.7083, 1.0, 0.7292, 1.0, 0.7292, 0.9286, 0.7083, 0.9286, 0.7083, 0.07143, 0.7292, 0.07143, 0.7292, 0.0, 0.7083, 0.0, 0.7083, 0.1429, 0.7292, 0.1429, 0.7292, 0.07143, 0.7083, 0.07143, 0.7083, 0.2143, 0.7292, 0.2143, 0.7292, 0.1429, 0.7083, 0.1429, 0.7083, 0.2857, 0.7292, 0.2857, 0.7292, 0.2143, 0.7083, 0.2143, 0.7083, 0.3571, 0.7292, 0.3571, 0.7292, 0.2857, 0.7083, 0.2857, 0.7083, 0.4286, 0.7292, 0.4286, 0.7292, 0.3571, 0.7083, 0.3571, 0.7083, 0.5, 0.7292, 0.5, 0.7292, 0.4286, 0.7083, 0.4286, 0.7083, 0.5714, 0.7292, 0.5714, 0.7292, 0.5, 0.7083, 0.5, 0.7083, 0.6429, 0.7292, 0.6429, 0.7292, 0.5714, 0.7083, 0.5714, 0.7083, 0.7143, 0.7292, 0.7143, 0.7292, 0.6429, 0.7083, 0.6429, 0.7083, 0.7857, 0.7292, 0.7857, 0.7292, 0.7143, 0.7083, 0.7143, 0.7083, 0.8571, 0.7292, 0.8571, 0.7292, 0.7857, 0.7083, 0.7857, 0.7083, 0.9286, 0.7292, 0.9286, 0.7292, 0.8571, 0.7083, 0.8571, 0.7292, 1.0, 0.75, 1.0, 0.75, 0.9286, 0.7292, 0.9286, 0.7292, 0.07143, 0.75, 0.07143, 0.75, 0.0, 0.7292, 0.0, 0.7292, 0.1429, 0.75, 0.1429, 0.75, 0.07143, 0.7292, 0.07143, 0.7292, 0.2143, 0.75, 0.2143, 0.75, 0.1429, 0.7292, 0.1429, 0.7292, 0.2857, 0.75, 0.2857, 0.75, 0.2143, 0.7292, 0.2143, 0.7292, 0.3571, 0.75, 0.3571, 0.75, 0.2857, 0.7292, 0.2857, 0.7292, 0.4286, 0.75, 0.4286, 0.75, 0.3571, 0.7292, 0.3571, 0.7292, 0.5, 0.75, 0.5, 0.75, 0.4286, 0.7292, 0.4286, 0.7292, 0.5714, 0.75, 0.5714, 0.75, 0.5, 0.7292, 0.5, 0.7292, 0.6429, 0.75, 0.6429, 0.75, 0.5714, 0.7292, 0.5714, 0.7292, 0.7143, 0.75, 0.7143, 0.75, 0.6429, 0.7292, 0.6429, 0.7292, 0.7857, 0.75, 0.7857, 0.75, 0.7143, 0.7292, 0.7143, 0.7292, 0.8571, 0.75, 0.8571, 0.75, 0.7857, 0.7292, 0.7857, 0.7292, 0.9286, 0.75, 0.9286, 0.75, 0.8571, 0.7292, 0.8571, 0.75, 1.0, 0.7708, 1.0, 0.7708, 0.9286, 0.75, 0.9286, 0.75, 0.07143, 0.7708, 0.07143, 0.7708, 0.0, 0.75, 0.0, 0.75, 0.1429, 0.7708, 0.1429, 0.7708, 0.07143, 0.75, 0.07143, 0.75, 0.2143, 0.7708, 0.2143, 0.7708, 0.1429, 0.75, 0.1429, 0.75, 0.2857, 0.7708, 0.2857, 0.7708, 0.2143, 0.75, 0.2143, 0.75, 0.3571, 0.7708, 0.3571, 0.7708, 0.2857, 0.75, 0.2857, 0.75, 0.4286, 0.7708, 0.4286, 0.7708, 0.3571, 0.75, 0.3571, 0.75, 0.5, 0.7708, 0.5, 0.7708, 0.4286, 0.75, 0.4286, 0.75, 0.5714, 0.7708, 0.5714, 0.7708, 0.5, 0.75, 0.5, 0.75, 0.6429, 0.7708, 0.6429, 0.7708, 0.5714, 0.75, 0.5714, 0.75, 0.7143, 0.7708, 0.7143, 0.7708, 0.6429, 0.75, 0.6429, 0.75, 0.7857, 0.7708, 0.7857, 0.7708, 0.7143, 0.75, 0.7143, 0.75, 0.8571, 0.7708, 0.8571, 0.7708, 0.7857, 0.75, 0.7857, 0.75, 0.9286, 0.7708, 0.9286, 0.7708, 0.8571, 0.75, 0.8571, 0.7708, 1.0, 0.7917, 1.0, 0.7917, 0.9286, 0.7708, 0.9286, 0.7708, 0.07143, 0.7917, 0.07143, 0.7917, 0.0, 0.7708, 0.0, 0.7708, 0.1429, 0.7917, 0.1429, 0.7917, 0.07143, 0.7708, 0.07143, 0.7708, 0.2143, 0.7917, 0.2143, 0.7917, 0.1429, 0.7708, 0.1429, 0.7708, 0.2857, 0.7917, 0.2857, 0.7917, 0.2143, 0.7708, 0.2143, 0.7708, 0.3571, 0.7917, 0.3571, 0.7917, 0.2857, 0.7708, 0.2857, 0.7708, 0.4286, 0.7917, 0.4286, 0.7917, 0.3571, 0.7708, 0.3571, 0.7708, 0.5, 0.7917, 0.5, 0.7917, 0.4286, 0.7708, 0.4286, 0.7708, 0.5714, 0.7917, 0.5714, 0.7917, 0.5, 0.7708, 0.5, 0.7708, 0.6429, 0.7917, 0.6429, 0.7917, 0.5714, 0.7708, 0.5714, 0.7708, 0.7143, 0.7917, 0.7143, 0.7917, 0.6429, 0.7708, 0.6429, 0.7708, 0.7857, 0.7917, 0.7857, 0.7917, 0.7143, 0.7708, 0.7143, 0.7708, 0.8571, 0.7917, 0.8571, 0.7917, 0.7857, 0.7708, 0.7857, 0.7708, 0.9286, 0.7917, 0.9286, 0.7917, 0.8571, 0.7708, 0.8571, 0.7917, 1.0, 0.8125, 1.0, 0.8125, 0.9286, 0.7917, 0.9286, 0.7917, 0.07143, 0.8125, 0.07143, 0.8125, 0.0, 0.7917, 0.0, 0.7917, 0.1429, 0.8125, 0.1429, 0.8125, 0.07143, 0.7917, 0.07143, 0.7917, 0.2143, 0.8125, 0.2143, 0.8125, 0.1429, 0.7917, 0.1429, 0.7917, 0.2857, 0.8125, 0.2857, 0.8125, 0.2143, 0.7917, 0.2143, 0.7917, 0.3571, 0.8125, 0.3571, 0.8125, 0.2857, 0.7917, 0.2857, 0.7917, 0.4286, 0.8125, 0.4286, 0.8125, 0.3571, 0.7917, 0.3571, 0.7917, 0.5, 0.8125, 0.5, 0.8125, 0.4286, 0.7917, 0.4286, 0.7917, 0.5714, 0.8125, 0.5714, 0.8125, 0.5, 0.7917, 0.5, 0.7917, 0.6429, 0.8125, 0.6429, 0.8125, 0.5714, 0.7917, 0.5714, 0.7917, 0.7143, 0.8125, 0.7143, 0.8125, 0.6429, 0.7917, 0.6429, 0.7917, 0.7857, 0.8125, 0.7857, 0.8125, 0.7143, 0.7917, 0.7143, 0.7917, 0.8571, 0.8125, 0.8571, 0.8125, 0.7857, 0.7917, 0.7857, 0.7917, 0.9286, 0.8125, 0.9286, 0.8125, 0.8571, 0.7917, 0.8571, 0.8125, 1.0, 0.8333, 1.0, 0.8333, 0.9286, 0.8125, 0.9286, 0.8125, 0.07143, 0.8333, 0.07143, 0.8333, 0.0, 0.8125, 0.0, 0.8125, 0.1429, 0.8333, 0.1429, 0.8333, 0.07143, 0.8125, 0.07143, 0.8125, 0.2143, 0.8333, 0.2143, 0.8333, 0.1429, 0.8125, 0.1429, 0.8125, 0.2857, 0.8333, 0.2857, 0.8333, 0.2143, 0.8125, 0.2143, 0.8125, 0.3571, 0.8333, 0.3571, 0.8333, 0.2857, 0.8125, 0.2857, 0.8125, 0.4286, 0.8333, 0.4286, 0.8333, 0.3571, 0.8125, 0.3571, 0.8125, 0.5, 0.8333, 0.5, 0.8333, 0.4286, 0.8125, 0.4286, 0.8125, 0.5714, 0.8333, 0.5714, 0.8333, 0.5, 0.8125, 0.5, 0.8125, 0.6429, 0.8333, 0.6429, 0.8333, 0.5714, 0.8125, 0.5714, 0.8125, 0.7143, 0.8333, 0.7143, 0.8333, 0.6429, 0.8125, 0.6429, 0.8125, 0.7857, 0.8333, 0.7857, 0.8333, 0.7143, 0.8125, 0.7143, 0.8125, 0.8571, 0.8333, 0.8571, 0.8333, 0.7857, 0.8125, 0.7857, 0.8125, 0.9286, 0.8333, 0.9286, 0.8333, 0.8571, 0.8125, 0.8571, 0.8333, 1.0, 0.8542, 1.0, 0.8542, 0.9286, 0.8333, 0.9286, 0.8333, 0.07143, 0.8542, 0.07143, 0.8542, 0.0, 0.8333, 0.0, 0.8333, 0.1429, 0.8542, 0.1429, 0.8542, 0.07143, 0.8333, 0.07143, 0.8333, 0.2143, 0.8542, 0.2143, 0.8542, 0.1429, 0.8333, 0.1429, 0.8333, 0.2857, 0.8542, 0.2857, 0.8542, 0.2143, 0.8333, 0.2143, 0.8333, 0.3571, 0.8542, 0.3571, 0.8542, 0.2857, 0.8333, 0.2857, 0.8333, 0.4286, 0.8542, 0.4286, 0.8542, 0.3571, 0.8333, 0.3571, 0.8333, 0.5, 0.8542, 0.5, 0.8542, 0.4286, 0.8333, 0.4286, 0.8333, 0.5714, 0.8542, 0.5714, 0.8542, 0.5, 0.8333, 0.5, 0.8333, 0.6429, 0.8542, 0.6429, 0.8542, 0.5714, 0.8333, 0.5714, 0.8333, 0.7143, 0.8542, 0.7143, 0.8542, 0.6429, 0.8333, 0.6429, 0.8333, 0.7857, 0.8542, 0.7857, 0.8542, 0.7143, 0.8333, 0.7143, 0.8333, 0.8571, 0.8542, 0.8571, 0.8542, 0.7857, 0.8333, 0.7857, 0.8333, 0.9286, 0.8542, 0.9286, 0.8542, 0.8571, 0.8333, 0.8571, 0.8542, 1.0, 0.875, 1.0, 0.875, 0.9286, 0.8542, 0.9286, 0.8542, 0.07143, 0.875, 0.07143, 0.875, 0.0, 0.8542, 0.0, 0.8542, 0.1429, 0.875, 0.1429, 0.875, 0.07143, 0.8542, 0.07143, 0.8542, 0.2143, 0.875, 0.2143, 0.875, 0.1429, 0.8542, 0.1429, 0.8542, 0.2857, 0.875, 0.2857, 0.875, 0.2143, 0.8542, 0.2143, 0.8542, 0.3571, 0.875, 0.3571, 0.875, 0.2857, 0.8542, 0.2857, 0.8542, 0.4286, 0.875, 0.4286, 0.875, 0.3571, 0.8542, 0.3571, 0.8542, 0.5, 0.875, 0.5, 0.875, 0.4286, 0.8542, 0.4286, 0.8542, 0.5714, 0.875, 0.5714, 0.875, 0.5, 0.8542, 0.5, 0.8542, 0.6429, 0.875, 0.6429, 0.875, 0.5714, 0.8542, 0.5714, 0.8542, 0.7143, 0.875, 0.7143, 0.875, 0.6429, 0.8542, 0.6429, 0.8542, 0.7857, 0.875, 0.7857, 0.875, 0.7143, 0.8542, 0.7143, 0.8542, 0.8571, 0.875, 0.8571, 0.875, 0.7857, 0.8542, 0.7857, 0.8542, 0.9286, 0.875, 0.9286, 0.875, 0.8571, 0.8542, 0.8571, 0.875, 1.0, 0.8958, 1.0, 0.8958, 0.9286, 0.875, 0.9286, 0.875, 0.07143, 0.8958, 0.07143, 0.8958, 0.0, 0.875, 0.0, 0.875, 0.1429, 0.8958, 0.1429, 0.8958, 0.07143, 0.875, 0.07143, 0.875, 0.2143, 0.8958, 0.2143, 0.8958, 0.1429, 0.875, 0.1429, 0.875, 0.2857, 0.8958, 0.2857, 0.8958, 0.2143, 0.875, 0.2143, 0.875, 0.3571, 0.8958, 0.3571, 0.8958, 0.2857, 0.875, 0.2857, 0.875, 0.4286, 0.8958, 0.4286, 0.8958, 0.3571, 0.875, 0.3571, 0.875, 0.5, 0.8958, 0.5, 0.8958, 0.4286, 0.875, 0.4286, 0.875, 0.5714, 0.8958, 0.5714, 0.8958, 0.5, 0.875, 0.5, 0.875, 0.6429, 0.8958, 0.6429, 0.8958, 0.5714, 0.875, 0.5714, 0.875, 0.7143, 0.8958, 0.7143, 0.8958, 0.6429, 0.875, 0.6429, 0.875, 0.7857, 0.8958, 0.7857, 0.8958, 0.7143, 0.875, 0.7143, 0.875, 0.8571, 0.8958, 0.8571, 0.8958, 0.7857, 0.875, 0.7857, 0.875, 0.9286, 0.8958, 0.9286, 0.8958, 0.8571, 0.875, 0.8571, 0.8958, 1.0, 0.9167, 1.0, 0.9167, 0.9286, 0.8958, 0.9286, 0.8958, 0.07143, 0.9167, 0.07143, 0.9167, 0.0, 0.8958, 0.0, 0.8958, 0.1429, 0.9167, 0.1429, 0.9167, 0.07143, 0.8958, 0.07143, 0.8958, 0.2143, 0.9167, 0.2143, 0.9167, 0.1429, 0.8958, 0.1429, 0.8958, 0.2857, 0.9167, 0.2857, 0.9167, 0.2143, 0.8958, 0.2143, 0.8958, 0.3571, 0.9167, 0.3571, 0.9167, 0.2857, 0.8958, 0.2857, 0.8958, 0.4286, 0.9167, 0.4286, 0.9167, 0.3571, 0.8958, 0.3571, 0.8958, 0.5, 0.9167, 0.5, 0.9167, 0.4286, 0.8958, 0.4286, 0.8958, 0.5714, 0.9167, 0.5714, 0.9167, 0.5, 0.8958, 0.5, 0.8958, 0.6429, 0.9167, 0.6429, 0.9167, 0.5714, 0.8958, 0.5714, 0.8958, 0.7143, 0.9167, 0.7143, 0.9167, 0.6429, 0.8958, 0.6429, 0.8958, 0.7857, 0.9167, 0.7857, 0.9167, 0.7143, 0.8958, 0.7143, 0.8958, 0.8571, 0.9167, 0.8571, 0.9167, 0.7857, 0.8958, 0.7857, 0.8958, 0.9286, 0.9167, 0.9286, 0.9167, 0.8571, 0.8958, 0.8571, 0.9167, 1.0, 0.9375, 1.0, 0.9375, 0.9286, 0.9167, 0.9286, 0.9167, 0.07143, 0.9375, 0.07143, 0.9375, 0.0, 0.9167, 0.0, 0.9167, 0.1429, 0.9375, 0.1429, 0.9375, 0.07143, 0.9167, 0.07143, 0.9167, 0.2143, 0.9375, 0.2143, 0.9375, 0.1429, 0.9167, 0.1429, 0.9167, 0.2857, 0.9375, 0.2857, 0.9375, 0.2143, 0.9167, 0.2143, 0.9167, 0.3571, 0.9375, 0.3571, 0.9375, 0.2857, 0.9167, 0.2857, 0.9167, 0.4286, 0.9375, 0.4286, 0.9375, 0.3571, 0.9167, 0.3571, 0.9167, 0.5, 0.9375, 0.5, 0.9375, 0.4286, 0.9167, 0.4286, 0.9167, 0.5714, 0.9375, 0.5714, 0.9375, 0.5, 0.9167, 0.5, 0.9167, 0.6429, 0.9375, 0.6429, 0.9375, 0.5714, 0.9167, 0.5714, 0.9167, 0.7143, 0.9375, 0.7143, 0.9375, 0.6429, 0.9167, 0.6429, 0.9167, 0.7857, 0.9375, 0.7857, 0.9375, 0.7143, 0.9167, 0.7143, 0.9167, 0.8571, 0.9375, 0.8571, 0.9375, 0.7857, 0.9167, 0.7857, 0.9167, 0.9286, 0.9375, 0.9286, 0.9375, 0.8571, 0.9167, 0.8571, 0.9375, 1.0, 0.9583, 1.0, 0.9583, 0.9286, 0.9375, 0.9286, 0.9375, 0.07143, 0.9583, 0.07143, 0.9583, 0.0, 0.9375, 0.0, 0.9375, 0.1429, 0.9583, 0.1429, 0.9583, 0.07143, 0.9375, 0.07143, 0.9375, 0.2143, 0.9583, 0.2143, 0.9583, 0.1429, 0.9375, 0.1429, 0.9375, 0.2857, 0.9583, 0.2857, 0.9583, 0.2143, 0.9375, 0.2143, 0.9375, 0.3571, 0.9583, 0.3571, 0.9583, 0.2857, 0.9375, 0.2857, 0.9375, 0.4286, 0.9583, 0.4286, 0.9583, 0.3571, 0.9375, 0.3571, 0.9375, 0.5, 0.9583, 0.5, 0.9583, 0.4286, 0.9375, 0.4286, 0.9375, 0.5714, 0.9583, 0.5714, 0.9583, 0.5, 0.9375, 0.5, 0.9375, 0.6429, 0.9583, 0.6429, 0.9583, 0.5714, 0.9375, 0.5714, 0.9375, 0.7143, 0.9583, 0.7143, 0.9583, 0.6429, 0.9375, 0.6429, 0.9375, 0.7857, 0.9583, 0.7857, 0.9583, 0.7143, 0.9375, 0.7143, 0.9375, 0.8571, 0.9583, 0.8571, 0.9583, 0.7857, 0.9375, 0.7857, 0.9375, 0.9286, 0.9583, 0.9286, 0.9583, 0.8571, 0.9375, 0.8571, 0.9583, 1.0, 0.9792, 1.0, 0.9792, 0.9286, 0.9583, 0.9286, 0.9583, 0.07143, 0.9792, 0.07143, 0.9792, 0.0, 0.9583, 0.0, 0.9583, 0.1429, 0.9792, 0.1429, 0.9792, 0.07143, 0.9583, 0.07143, 0.9583, 0.2143, 0.9792, 0.2143, 0.9792, 0.1429, 0.9583, 0.1429, 0.9583, 0.2857, 0.9792, 0.2857, 0.9792, 0.2143, 0.9583, 0.2143, 0.9583, 0.3571, 0.9792, 0.3571, 0.9792, 0.2857, 0.9583, 0.2857, 0.9583, 0.4286, 0.9792, 0.4286, 0.9792, 0.3571, 0.9583, 0.3571, 0.9583, 0.5, 0.9792, 0.5, 0.9792, 0.4286, 0.9583, 0.4286, 0.9583, 0.5714, 0.9792, 0.5714, 0.9792, 0.5, 0.9583, 0.5, 0.9583, 0.6429, 0.9792, 0.6429, 0.9792, 0.5714, 0.9583, 0.5714, 0.9583, 0.7143, 0.9792, 0.7143, 0.9792, 0.6429, 0.9583, 0.6429, 0.9583, 0.7857, 0.9792, 0.7857, 0.9792, 0.7143, 0.9583, 0.7143, 0.9583, 0.8571, 0.9792, 0.8571, 0.9792, 0.7857, 0.9583, 0.7857, 0.9583, 0.9286, 0.9792, 0.9286, 0.9792, 0.8571, 0.9583, 0.8571, 0.9792, 1.0, 1.0, 1.0, 1.0, 0.9286, 0.9792, 0.9286, 0.9792, 0.07143, 1.0, 0.07143, 1.0, 0.0, 0.9792, 0.0, 0.9792, 0.1429, 1.0, 0.1429, 1.0, 0.07143, 0.9792, 0.07143, 0.9792, 0.2143, 1.0, 0.2143, 1.0, 0.1429, 0.9792, 0.1429, 0.9792, 0.2857, 1.0, 0.2857, 1.0, 0.2143, 0.9792, 0.2143, 0.9792, 0.3571, 1.0, 0.3571, 1.0, 0.2857, 0.9792, 0.2857, 0.9792, 0.4286, 1.0, 0.4286, 1.0, 0.3571, 0.9792, 0.3571, 0.9792, 0.5, 1.0, 0.5, 1.0, 0.4286, 0.9792, 0.4286, 0.9792, 0.5714, 1.0, 0.5714, 1.0, 0.5, 0.9792, 0.5, 0.9792, 0.6429, 1.0, 0.6429, 1.0, 0.5714, 0.9792, 0.5714, 0.9792, 0.7143, 1.0, 0.7143, 1.0, 0.6429, 0.9792, 0.6429, 0.9792, 0.7857, 1.0, 0.7857, 1.0, 0.7143, 0.9792, 0.7143, 0.9792, 0.8571, 1.0, 0.8571, 1.0, 0.7857, 0.9792, 0.7857, 0.9792, 0.9286, 1.0, 0.9286, 1.0, 0.8571, 0.9792, 0.8571])
me_beziercircle.materials.append(mat_material_001)
me_beziercircle.use_remesh_fix_poles = True
me_beziercircle.use_remesh_preserve_attributes = False
me_beziercircle.use_mirror_vertex_groups = False
me_beziercircle.update()

# ---- objects
ob_beziercircle = bpy.data.objects.new('BezierCircle', me_beziercircle)
ob_empty = bpy.data.objects.new('Empty', None)
ob_camera = bpy.data.objects.new('Camera', cam_camera)
ob_sun = bpy.data.objects.new('Sun', light_sun)

# ---- transforms, parenting, visibility, modifiers, constraints
ob_beziercircle.location = (0.0, 0.0, 0.0)
ob_beziercircle.lineart.crease_threshold = 0.0
_m = ob_beziercircle.modifiers.new('Array.001', 'ARRAY')
_m.count = 15
_m.constant_offset_displace = (0.0, 0.0, 0.0)
_m.use_relative_offset = False
_m.use_object_offset = True
_m.offset_object = ob_empty
ob_empty.location = (0.0, 0.0, 0.0)
ob_empty.rotation_euler = (0.0, -0.07854, 0.02147)
ob_empty.scale = (1.093, 1.093, 1.093)
ob_empty.lineart.crease_threshold = 0.0
ob_camera.location = (4.796, 3.478, 0.749)
ob_camera.rotation_euler = (1.458, 0.009392, 2.273)
ob_camera.scale = (1.0, 1.0, 1.0)
ob_camera.lineart.crease_threshold = 0.0
ob_sun.location = (0.0, 0.0, 0.0)
ob_sun.rotation_euler = (-0.7371, -0.1242, 0.2308)
ob_sun.lineart.crease_threshold = 0.0

# ---- collection membership
col_collection.objects.link(ob_beziercircle)
col_collection.objects.link(ob_empty)
col_collection.objects.link(ob_camera)
col_collection.objects.link(ob_sun)

# ---- scene / render settings (as saved in the file)
scene.camera = ob_camera
scene.frame_start = 1; scene.frame_end = 1000; scene.frame_set(1)
scene.render.engine = 'BLENDER_EEVEE_NEXT'
scene.cycles.use_denoising = False
scene.cycles.samples = 128
scene.cycles.sampling_pattern = 'TABULATED_SOBOL'
scene.cycles.use_adaptive_sampling = False
scene.cycles.use_light_tree = False
scene.view_settings.view_transform = 'Filmic'
bpy.context.view_layer.update()
